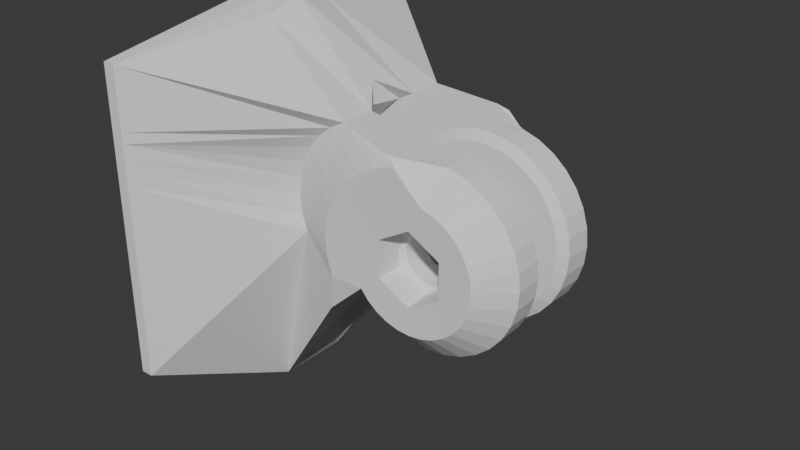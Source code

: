 # Source: CLIP.blend  (saved by Blender 5.0.119; exported with 4.5.12 LTS)
import bpy
from mathutils import Matrix  # noqa: F401  (used for matrix-valued properties, if any)

bpy.ops.wm.read_factory_settings(use_empty=True)
scene = bpy.context.scene
scene.name = 'Scene'

# ---- collections
col_collection = bpy.data.collections.new('Collection'); scene.collection.children.link(col_collection)

# ---- world
world_world = bpy.data.worlds.new('World'); scene.world = world_world
world_world.use_nodes = True; world_world.node_tree.nodes.clear()
_N = world_world.node_tree.nodes; _L = world_world.node_tree.links
n0 = _N.new('ShaderNodeOutputWorld'); n0.name = 'World Output'; n0.location = (200, 100)
n1 = _N.new('ShaderNodeBackground'); n1.name = 'Background'; n1.location = (-200, 100)
n1.inputs[0].default_value = (0.05088, 0.05088, 0.05088, 1.0)
_L.new(n1.outputs[0], n0.inputs[0])
n0.is_active_output = True
world_world.color = (0.05088, 0.05088, 0.05088)
world_world.sun_shadow_jitter_overblur = 0.0

# ---- meshes
me_circle = bpy.data.meshes.new('Circle')
me_circle.from_pydata([(0.002673, 0.465, 0.7146), (-0.3788, 0.2448, 0.7146), (-0.3788, -0.1957, 0.7146), (0.002673, -0.4159, 0.7146), (0.3841, -0.1957, 0.7146), (0.3841, 0.2448, 0.7146), (0.002673, 0.465, -0.7146), (-0.3788, 0.2448, -0.7146), (-0.3788, -0.1957, -0.7146), (0.002673, -0.4159, -0.7146), (0.3841, -0.1957, -0.7146), (0.3841, 0.2448, -0.7146), (-0.2038, 1.171, -1.058), (-0.4234, 1.105, -1.063), (-0.6259, 0.9966, -1.069), (-0.8033, 0.8509, -1.073), (-0.9592, 0.6734, -1.074), (-1.067, 0.4709, -1.074), (-1.134, 0.2512, -1.074), (-1.157, 0.02266, -1.074), (-1.134, -0.2059, -1.074), (-1.067, -0.4256, -1.074), (0.006139, 1.194, -0.3362), (-0.2223, 1.171, -0.3421), (-0.442, 1.105, -0.3478), (-0.6444, 0.9966, -0.353), (-0.8218, 0.8509, -0.3576), (-0.9592, 0.6734, -0.3587), (-1.067, 0.4709, -0.3587), (-1.134, 0.2512, -0.3587), (-1.157, 0.02266, -0.3587), (-1.134, -0.2059, -0.3587), (-1.067, -0.4256, -0.3587), (-0.9592, -0.6281, -0.3587), (-0.8218, -0.8056, -0.3576), (-0.6444, -0.9513, -0.353), (-0.442, -1.06, -0.3478), (-0.2223, -1.126, -0.3421), (0.006139, -1.149, -0.3362), (0.2346, -1.126, -0.3303), (0.4542, -1.06, -0.3246), (0.6567, -0.9513, -0.3193), (0.8341, -0.8056, -0.3147), (0.9797, -0.6281, -0.3109), (1.088, -0.4256, -0.3081), (1.155, -0.2059, -0.3064), (1.177, 0.02266, -0.3058), (1.155, 0.2512, -0.3064), (1.088, 0.4709, -0.3081), (0.9797, 0.6734, -0.3109), (0.8341, 0.8509, -0.3147), (0.6567, 0.9966, -0.3193), (0.4542, 1.105, -0.3246), (0.2346, 1.171, -0.3303), (0.006608, 0.3612, -0.3144), (-0.05942, 0.3547, -0.3161), (-0.1229, 0.3354, -0.3177), (-0.1814, 0.3042, -0.3192), (-0.2327, 0.2621, -0.3206), (-0.2748, 0.2107, -0.3216), (-0.3061, 0.1522, -0.3225), (-0.3253, 0.08871, -0.323), (-0.3318, 0.02266, -0.3231), (-0.3253, -0.04339, -0.323), (-0.3061, -0.1069, -0.3225), (-0.2748, -0.1654, -0.3216), (-0.2327, -0.2167, -0.3206), (-0.1814, -0.2588, -0.3192), (-0.1229, -0.2901, -0.3177), (-0.05942, -0.3094, -0.3161), (0.006608, -0.3159, -0.3144), (0.07263, -0.3094, -0.3126), (0.1361, -0.2901, -0.311), (0.1946, -0.2588, -0.3095), (0.2459, -0.2167, -0.3081), (0.288, -0.1654, -0.3071), (0.3193, -0.1069, -0.3062), (0.3385, -0.04339, -0.3057), (0.345, 0.02266, -0.3056), (0.3385, 0.08871, -0.3057), (0.3193, 0.1522, -0.3062), (0.288, 0.2107, -0.3071), (0.2459, 0.2621, -0.3081), (0.1946, 0.3042, -0.3095), (0.1361, 0.3354, -0.311), (0.07263, 0.3547, -0.3126), (-1.914, 1.455, -0.4777), (-1.711, 1.484, -0.4777), (-2.091, 1.407, -0.4777), (-2.237, 1.249, -0.4777), (-2.345, 1.0, -0.4777), (-2.412, 0.7805, -0.4777), (-2.434, 0.5519, -0.4777), (-2.412, 0.3234, -0.4777), (-2.345, -0.1344, -0.5291), (-2.505, 1.526, -0.4777), (-2.505, 2.222, -0.4777), (-2.505, 1.38, -0.4777), (-2.505, 1.203, -0.4777), (-2.505, 1.0, -0.4777), (-2.505, 0.7805, -0.4777), (-2.505, 0.5519, -0.4777), (-2.505, 0.3234, -0.4777), (-2.505, -2.674, -0.4777), (-1.275, 1.261, -0.3587), (-1.072, 1.369, -0.3587), (-1.706, -0.1609, -0.8119), (-1.452, 1.116, -0.8119), (-1.598, 0.9381, -0.8119), (-1.706, -0.399, -0.41), (-1.773, 0.05879, -0.3587), (-1.706, 0.7355, -0.8119), (-1.452, 1.116, -0.3587), (-1.773, 0.5158, -0.8119), (-1.598, 0.9381, -0.3587), (-1.796, 0.2873, -0.8119), (-1.706, 0.7355, -0.3587), (-1.773, 0.05879, -0.8119), (-1.773, 0.5158, -0.3587), (-1.796, 0.2873, -0.3587), (-1.275, 1.261, -0.8119), (-1.072, 1.369, -0.8119), (-1.366, 1.574, 0.0), (-2.505, 2.367, 0.0), (-1.875, 0.05879, 0.0), (-2.505, 0.3234, 0.0), (-2.505, 1.526, 0.0), (-2.505, 1.38, 0.0), (-2.505, 1.203, 0.0), (-2.505, 1.0, 0.0), (-2.505, 0.7805, 0.0), (-2.505, 0.5519, 0.0), (-2.505, -2.674, 0.0), (-1.377, 1.261, 0.0), (-1.808, -0.1609, 0.0), (-1.554, 1.116, 0.0), (-1.7, 0.9381, 0.0), (-1.808, 0.7355, 0.0), (-1.875, 0.5158, 0.0), (-1.898, 0.2873, 0.0), (-0.2006, 1.053, -0.2697), (0.004277, 1.073, -0.2644), (-0.3975, 0.993, -0.2748), (-0.5791, 0.896, -0.2795), (-0.7382, 0.7654, -0.2836), (-0.8688, 0.6062, -0.287), (-0.9557, 0.4246, -0.2868), (-1.015, 0.2276, -0.2868), (-1.036, 0.02266, -0.2868), (-1.015, -0.1823, -0.2868), (-0.9557, -0.3793, -0.2868), (-0.8688, -0.5609, -0.287), (-0.7382, -0.72, -0.2836), (-0.5791, -0.8507, -0.2795), (-0.3975, -0.9477, -0.2748), (-0.2006, -1.007, -0.2697), (0.004277, -1.028, -0.2644), (0.2091, -1.007, -0.2591), (0.4061, -0.9477, -0.2539), (0.5876, -0.8507, -0.2492), (0.7467, -0.72, -0.2451), (0.8773, -0.5609, -0.2417), (0.9743, -0.3793, -0.2392), (1.034, -0.1823, -0.2377), (1.054, 0.02266, -0.2371), (1.034, 0.2276, -0.2377), (0.9743, 0.4246, -0.2392), (0.8773, 0.6062, -0.2417), (0.7467, 0.7654, -0.2451), (0.5876, 0.896, -0.2492), (0.4061, 0.993, -0.2539), (0.2091, 1.053, -0.2591), (-0.07339, 0.4137, -0.2699), (0.004369, 0.4214, -0.2679), (-0.1482, 0.391, -0.2718), (-0.2171, 0.3542, -0.2736), (-0.2775, 0.3046, -0.2752), (-0.3271, 0.2442, -0.2765), (-0.3639, 0.1752, -0.2774), (-0.3866, 0.1004, -0.278), (-0.3942, 0.02266, -0.2782), (-0.3866, -0.05513, -0.278), (-0.3639, -0.1299, -0.2774), (-0.3271, -0.1989, -0.2765), (-0.2775, -0.2593, -0.2752), (-0.2171, -0.3089, -0.2736), (-0.1482, -0.3457, -0.2718), (-0.07339, -0.3684, -0.2699), (0.004369, -0.3761, -0.2679), (0.08213, -0.3684, -0.2659), (0.1569, -0.3457, -0.2639), (0.2258, -0.3089, -0.2622), (0.2862, -0.2593, -0.2606), (0.3358, -0.1989, -0.2593), (0.3726, -0.1299, -0.2583), (0.3953, -0.05513, -0.2578), (0.403, 0.02266, -0.2576), (0.3953, 0.1004, -0.2578), (0.3726, 0.1752, -0.2583), (0.3358, 0.2442, -0.2593), (0.2862, 0.3046, -0.2606), (0.2258, 0.3542, -0.2622), (0.1569, 0.391, -0.2639), (0.08213, 0.4137, -0.2659), (-2.957, 2.013, -2.335), (-2.957, 1.352, -2.335), (-2.957, 1.238, -2.335), (-2.957, 1.099, -2.335), (-2.957, 0.9395, -2.335), (-2.957, 0.7669, -2.335), (-2.957, 0.5875, -2.335), (-2.957, 0.408, -2.335), (-2.957, -1.946, -2.335), (-3.114, 2.013, -2.335), (-3.114, 1.352, -2.335), (-3.114, 1.238, -2.335), (-3.114, 1.099, -2.335), (-3.114, 0.9395, -2.335), (-3.114, 0.7669, -2.335), (-3.114, 0.5875, -2.335), (-3.114, 0.408, -2.335), (-3.114, -1.946, -2.335), (0.01526, 1.194, -0.6883), (0.02441, 0.8289, -1.041), (-0.2036, 1.171, -1.058), (-0.3265, 1.25, -0.9765), (-0.6457, -0.4252, -1.058), (-0.9592, -0.7481, -0.7109), (-1.173, -0.9106, -0.992), (-1.067, -0.4258, -1.074), (-0.5455, -0.5474, -1.056), (-0.8127, -0.8056, -0.7097), (-0.4233, -0.6477, -1.053), (-0.6353, -0.9513, -0.7051), (-0.284, -0.7222, -1.049), (-0.4328, -1.06, -0.6999), (-0.1328, -0.7681, -1.045), (-0.2132, -1.126, -0.6942), (0.02441, -0.7835, -1.041), (0.01526, -1.149, -0.6883), (0.1816, -0.7681, -1.037), (0.2437, -1.126, -0.6823), (0.3328, -0.7222, -1.033), (0.4634, -1.06, -0.6766), (0.4722, -0.6477, -1.029), (0.6658, -0.9513, -0.6714), (0.5943, -0.5474, -1.026), (0.8432, -0.8056, -0.6668), (0.6945, -0.4252, -1.024), (0.9889, -0.6281, -0.663), (0.769, -0.2859, -1.022), (1.097, -0.4256, -0.6602), (0.8148, -0.1346, -1.02), (1.164, -0.2059, -0.6585), (0.8303, 0.02266, -1.02), (1.186, 0.02266, -0.6579), (0.8149, 0.1799, -1.02), (1.164, 0.2512, -0.6585), (0.769, 0.3312, -1.022), (1.097, 0.4709, -0.6602), (0.6945, 0.4706, -1.024), (0.9889, 0.6734, -0.663), (0.5943, 0.5927, -1.026), (0.8432, 0.8509, -0.6668), (0.4722, 0.693, -1.029), (0.6658, 0.9966, -0.6714), (0.3328, 0.7675, -1.033), (0.4634, 1.105, -0.6766), (0.1816, 0.8134, -1.037), (0.2437, 1.171, -0.6823), (-0.9691, -0.6411, -0.3594), (-0.2038, 1.171, 1.058), (-0.4234, 1.105, 1.063), (-0.6259, 0.9966, 1.069), (-0.8033, 0.8509, 1.073), (-0.9592, 0.6734, 1.074), (-1.067, 0.4709, 1.074), (-1.134, 0.2512, 1.074), (-1.157, 0.02266, 1.074), (-1.134, -0.2059, 1.074), (-1.067, -0.4256, 1.074), (0.006139, 1.194, 0.3362), (-0.2223, 1.171, 0.3421), (-0.442, 1.105, 0.3478), (-0.6444, 0.9966, 0.353), (-0.8218, 0.8509, 0.3576), (-0.9592, 0.6734, 0.3587), (-1.067, 0.4709, 0.3587), (-1.134, 0.2512, 0.3587), (-1.157, 0.02266, 0.3587), (-1.134, -0.2059, 0.3587), (-1.067, -0.4256, 0.3587), (-0.9592, -0.6281, 0.3587), (-0.8218, -0.8056, 0.3576), (-0.6444, -0.9513, 0.353), (-0.442, -1.06, 0.3478), (-0.2223, -1.126, 0.3421), (0.006139, -1.149, 0.3362), (0.2346, -1.126, 0.3303), (0.4542, -1.06, 0.3246), (0.6567, -0.9513, 0.3193), (0.8341, -0.8056, 0.3147), (0.9797, -0.6281, 0.3109), (1.088, -0.4256, 0.3081), (1.155, -0.2059, 0.3064), (1.177, 0.02266, 0.3058), (1.155, 0.2512, 0.3064), (1.088, 0.4709, 0.3081), (0.9797, 0.6734, 0.3109), (0.8341, 0.8509, 0.3147), (0.6567, 0.9966, 0.3193), (0.4542, 1.105, 0.3246), (0.2346, 1.171, 0.3303), (0.006608, 0.3612, 0.3144), (-0.05942, 0.3547, 0.3161), (-0.1229, 0.3354, 0.3177), (-0.1814, 0.3042, 0.3192), (-0.2327, 0.2621, 0.3206), (-0.2748, 0.2107, 0.3216), (-0.3061, 0.1522, 0.3225), (-0.3253, 0.08871, 0.323), (-0.3318, 0.02266, 0.3231), (-0.3253, -0.04339, 0.323), (-0.3061, -0.1069, 0.3225), (-0.2748, -0.1654, 0.3216), (-0.2327, -0.2167, 0.3206), (-0.1814, -0.2588, 0.3192), (-0.1229, -0.2901, 0.3177), (-0.05942, -0.3094, 0.3161), (0.006608, -0.3159, 0.3144), (0.07263, -0.3094, 0.3126), (0.1361, -0.2901, 0.311), (0.1946, -0.2588, 0.3095), (0.2459, -0.2167, 0.3081), (0.288, -0.1654, 0.3071), (0.3193, -0.1069, 0.3062), (0.3385, -0.04339, 0.3057), (0.345, 0.02266, 0.3056), (0.3385, 0.08871, 0.3057), (0.3193, 0.1522, 0.3062), (0.288, 0.2107, 0.3071), (0.2459, 0.2621, 0.3081), (0.1946, 0.3042, 0.3095), (0.1361, 0.3354, 0.311), (0.07263, 0.3547, 0.3126), (-1.914, 1.455, 0.4777), (-1.711, 1.484, 0.4777), (-2.091, 1.407, 0.4777), (-2.237, 1.249, 0.4777), (-2.345, 1.0, 0.4777), (-2.412, 0.7805, 0.4777), (-2.434, 0.5519, 0.4777), (-2.412, 0.3234, 0.4777), (-2.345, -0.1344, 0.5291), (-2.505, 1.526, 0.4777), (-2.505, 2.222, 0.4777), (-2.505, 1.38, 0.4777), (-2.505, 1.203, 0.4777), (-2.505, 1.0, 0.4777), (-2.505, 0.7805, 0.4777), (-2.505, 0.5519, 0.4777), (-2.505, 0.3234, 0.4777), (-2.505, -2.674, 0.4777), (-1.275, 1.261, 0.3587), (-1.072, 1.369, 0.3587), (-1.706, -0.1609, 0.8119), (-1.452, 1.116, 0.8119), (-1.598, 0.9381, 0.8119), (-1.706, -0.399, 0.41), (-1.773, 0.05879, 0.3587), (-1.706, 0.7355, 0.8119), (-1.452, 1.116, 0.3587), (-1.773, 0.5158, 0.8119), (-1.598, 0.9381, 0.3587), (-1.796, 0.2873, 0.8119), (-1.706, 0.7355, 0.3587), (-1.773, 0.05879, 0.8119), (-1.773, 0.5158, 0.3587), (-1.796, 0.2873, 0.3587), (-1.275, 1.261, 0.8119), (-1.072, 1.369, 0.8119), (-0.2006, 1.053, 0.2697), (0.004277, 1.073, 0.2644), (-0.3975, 0.993, 0.2748), (-0.5791, 0.896, 0.2795), (-0.7382, 0.7654, 0.2836), (-0.8688, 0.6062, 0.287), (-0.9557, 0.4246, 0.2868), (-1.015, 0.2276, 0.2868), (-1.036, 0.02266, 0.2868), (-1.015, -0.1823, 0.2868), (-0.9557, -0.3793, 0.2868), (-0.8688, -0.5609, 0.287), (-0.7382, -0.72, 0.2836), (-0.5791, -0.8507, 0.2795), (-0.3975, -0.9477, 0.2748), (-0.2006, -1.007, 0.2697), (0.004277, -1.028, 0.2644), (0.2091, -1.007, 0.2591), (0.4061, -0.9477, 0.2539), (0.5876, -0.8507, 0.2492), (0.7467, -0.72, 0.2451), (0.8773, -0.5609, 0.2417), (0.9743, -0.3793, 0.2392), (1.034, -0.1823, 0.2377), (1.054, 0.02266, 0.2371), (1.034, 0.2276, 0.2377), (0.9743, 0.4246, 0.2392), (0.8773, 0.6062, 0.2417), (0.7467, 0.7654, 0.2451), (0.5876, 0.896, 0.2492), (0.4061, 0.993, 0.2539), (0.2091, 1.053, 0.2591), (-0.07339, 0.4137, 0.2699), (0.004369, 0.4214, 0.2679), (-0.1482, 0.391, 0.2718), (-0.2171, 0.3542, 0.2736), (-0.2775, 0.3046, 0.2752), (-0.3271, 0.2442, 0.2765), (-0.3639, 0.1752, 0.2774), (-0.3866, 0.1004, 0.278), (-0.3942, 0.02266, 0.2782), (-0.3866, -0.05513, 0.278), (-0.3639, -0.1299, 0.2774), (-0.3271, -0.1989, 0.2765), (-0.2775, -0.2593, 0.2752), (-0.2171, -0.3089, 0.2736), (-0.1482, -0.3457, 0.2718), (-0.07339, -0.3684, 0.2699), (0.004369, -0.3761, 0.2679), (0.08213, -0.3684, 0.2659), (0.1569, -0.3457, 0.2639), (0.2258, -0.3089, 0.2622), (0.2862, -0.2593, 0.2606), (0.3358, -0.1989, 0.2593), (0.3726, -0.1299, 0.2583), (0.3953, -0.05513, 0.2578), (0.403, 0.02266, 0.2576), (0.3953, 0.1004, 0.2578), (0.3726, 0.1752, 0.2583), (0.3358, 0.2442, 0.2593), (0.2862, 0.3046, 0.2606), (0.2258, 0.3542, 0.2622), (0.1569, 0.391, 0.2639), (0.08213, 0.4137, 0.2659), (-2.957, 2.013, 2.335), (-2.957, 1.352, 2.335), (-2.957, 1.238, 2.335), (-2.957, 1.099, 2.335), (-2.957, 0.9395, 2.335), (-2.957, 0.7669, 2.335), (-2.957, 0.5875, 2.335), (-2.957, 0.408, 2.335), (-2.957, -1.946, 2.335), (-3.114, 2.013, 2.335), (-3.114, 1.352, 2.335), (-3.114, 1.238, 2.335), (-3.114, 1.099, 2.335), (-3.114, 0.9395, 2.335), (-3.114, 0.7669, 2.335), (-3.114, 0.5875, 2.335), (-3.114, 0.408, 2.335), (-3.114, -1.946, 2.335), (0.01526, 1.194, 0.6883), (0.02441, 0.8289, 1.041), (-0.2036, 1.171, 1.058), (-0.3265, 1.25, 0.9765), (-0.6457, -0.4252, 1.058), (-0.9592, -0.7481, 0.7109), (-1.173, -0.9106, 0.992), (-1.067, -0.4258, 1.074), (-0.5455, -0.5474, 1.056), (-0.8127, -0.8056, 0.7097), (-0.4233, -0.6477, 1.053), (-0.6353, -0.9513, 0.7051), (-0.284, -0.7222, 1.049), (-0.4328, -1.06, 0.6999), (-0.1328, -0.7681, 1.045), (-0.2132, -1.126, 0.6942), (0.02441, -0.7835, 1.041), (0.01526, -1.149, 0.6883), (0.1816, -0.7681, 1.037), (0.2437, -1.126, 0.6823), (0.3328, -0.7222, 1.033), (0.4634, -1.06, 0.6766), (0.4722, -0.6477, 1.029), (0.6658, -0.9513, 0.6714), (0.5943, -0.5474, 1.026), (0.8432, -0.8056, 0.6668), (0.6945, -0.4252, 1.024), (0.9889, -0.6281, 0.663), (0.769, -0.2859, 1.022), (1.097, -0.4256, 0.6602), (0.8148, -0.1346, 1.02), (1.164, -0.2059, 0.6585), (0.8303, 0.02266, 1.02), (1.186, 0.02266, 0.6579), (0.8149, 0.1799, 1.02), (1.164, 0.2512, 0.6585), (0.769, 0.3312, 1.022), (1.097, 0.4709, 0.6602), (0.6945, 0.4706, 1.024), (0.9889, 0.6734, 0.663), (0.5943, 0.5927, 1.026), (0.8432, 0.8509, 0.6668), (0.4722, 0.693, 1.029), (0.6658, 0.9966, 0.6714), (0.3328, 0.7675, 1.033), (0.4634, 1.105, 0.6766), (0.1816, 0.8134, 1.037), (0.2437, 1.171, 0.6823), (-0.9691, -0.6411, 0.3594), (-0.402, 0.1987, 1.041), (-0.402, 0.1073, 1.04), (-0.4021, 0.2598, 1.042), (-0.402, -0.1534, 1.041), (-0.402, -0.06195, 1.04), (-0.402, 0.02266, 1.04), (-0.4021, -0.2096, 1.043), (0.4091, -0.05395, 1.019), (0.4091, 0.02266, 1.019), (0.4092, -0.1369, 1.02), (0.4093, -0.2087, 1.021), (0.4093, 0.2589, 1.021), (0.3922, 0.2687, 1.021), (0.3148, 0.3135, 1.022), (0.2453, 0.3538, 1.023), (0.1775, 0.3931, 1.025), (0.02414, 0.4822, 1.031), (0.106, 0.4346, 1.027), (0.004414, 0.4936, 1.032), (0.4091, 0.09927, 1.019), (0.4092, 0.1822, 1.02), (0.1759, -0.3438, 1.025), (0.02414, -0.432, 1.031), (0.1051, -0.3849, 1.027), (0.004413, -0.4434, 1.032), (0.2429, -0.305, 1.023), (0.3883, -0.2208, 1.021), (0.3118, -0.2651, 1.022), (-0.06192, 0.4554, 1.032), (-0.1371, 0.4121, 1.034), (-0.2086, 0.371, 1.036), (-0.282, 0.3288, 1.038), (-0.3644, 0.2815, 1.041), (-0.2788, -0.2804, 1.038), (-0.2062, -0.3221, 1.035), (-0.3598, -0.2339, 1.041), (-0.06105, -0.4057, 1.032), (-0.1355, -0.3628, 1.034), (0.01558, 0.3612, 0.6604), (0.2972, -0.1654, 0.6604), (0.01558, -0.3159, 0.6604), (0.255, -0.2167, 0.6604), (0.2037, -0.2588, 0.6604), (0.08165, -0.3094, 0.6604), (0.1452, -0.2901, 0.6604), (-0.2973, -0.1069, 0.6604), (-0.114, -0.2901, 0.6604), (-0.05049, -0.3094, 0.6604), (-0.2239, -0.2167, 0.6604), (-0.1726, -0.2588, 0.6604), (-0.266, -0.1654, 0.6604), (-0.2973, 0.1522, 0.6604), (-0.3166, -0.04339, 0.6604), (-0.3166, 0.08871, 0.6604), (-0.3231, 0.02266, 0.6604), (-0.114, 0.3354, 0.6604), (-0.05049, 0.3547, 0.6604), (-0.2239, 0.2621, 0.6604), (-0.1726, 0.3042, 0.6604), (-0.266, 0.2107, 0.6604), (0.08165, 0.3547, 0.6604), (0.3285, 0.1522, 0.6604), (0.3542, 0.02266, 0.6604), (0.3477, 0.08871, 0.6604), (0.3285, -0.1069, 0.6604), (0.3477, -0.04339, 0.6604), (0.2972, 0.2107, 0.6604), (0.2037, 0.3042, 0.6604), (0.255, 0.2621, 0.6604), (0.1452, 0.3354, 0.6604), (-0.2062, -0.3221, -1.035), (-0.2788, -0.2804, -1.038), (-0.4021, -0.2096, -1.043), (-0.3598, -0.2339, -1.041), (0.4093, -0.2087, -1.021), (0.3883, -0.2208, -1.021), (0.3118, -0.2651, -1.022), (0.2429, -0.305, -1.023), (0.1759, -0.3438, -1.025), (0.1051, -0.3849, -1.027), (0.02414, -0.432, -1.031), (0.004413, -0.4434, -1.032), (-0.1355, -0.3628, -1.034), (-0.06105, -0.4057, -1.032), (-0.06192, 0.4554, -1.032), (-0.1371, 0.4121, -1.034), (0.004414, 0.4936, -1.032), (0.4093, 0.2589, -1.021), (0.3922, 0.2687, -1.021), (0.2453, 0.3538, -1.023), (0.3148, 0.3135, -1.022), (0.106, 0.4346, -1.027), (0.1775, 0.3931, -1.025), (0.02414, 0.4822, -1.031), (0.08165, 0.3547, -0.6604), (0.01558, 0.3612, -0.6604), (0.2972, 0.2107, -0.6604), (0.2037, 0.3042, -0.6604), (0.1452, 0.3354, -0.6604), (0.255, 0.2621, -0.6604), (-0.2973, -0.1069, -0.6604), (-0.05049, 0.3547, -0.6604), (-0.114, 0.3354, -0.6604), (-0.1726, 0.3042, -0.6604), (-0.2239, 0.2621, -0.6604), (-0.266, 0.2107, -0.6604), (-0.2973, 0.1522, -0.6604), (-0.3166, 0.08871, -0.6604), (-0.3166, -0.04339, -0.6604), (-0.3231, 0.02266, -0.6604), (-0.2086, 0.371, -1.036), (-0.282, 0.3288, -1.038), (-0.4021, 0.2598, -1.042), (-0.3644, 0.2815, -1.041), (0.3542, 0.02266, -0.6604), (0.3477, 0.08871, -0.6604), (0.3477, -0.04339, -0.6604), (0.3285, -0.1069, -0.6604), (0.3285, 0.1522, -0.6604), (0.2972, -0.1654, -0.6604), (-0.266, -0.1654, -0.6604), (0.255, -0.2167, -0.6604), (0.2037, -0.2588, -0.6604), (0.1452, -0.2901, -0.6604), (0.08165, -0.3094, -0.6604), (0.01558, -0.3159, -0.6604), (-0.114, -0.2901, -0.6604), (-0.1726, -0.2588, -0.6604), (-0.05049, -0.3094, -0.6604), (-0.2239, -0.2167, -0.6604), (0.4091, 0.09927, -1.019), (0.4092, 0.1822, -1.02), (-0.402, 0.1987, -1.041), (-0.402, 0.1073, -1.04), (-0.402, -0.1534, -1.041), (-0.402, -0.06195, -1.04), (-0.402, 0.02266, -1.04), (0.4091, 0.02266, -1.019), (0.4091, -0.05395, -1.019), (0.4092, -0.1369, -1.02), (-2.727, 2.329, 0.146), (-2.727, -2.662, 0.146), (-2.712, 2.328, 0.1315), (-2.712, -2.673, 0.1315), (-2.76, 2.332, 0.1701), (-2.76, -2.64, 0.1701), (-2.742, 2.33, 0.1589), (-2.742, -2.651, 0.1589), (-3.027, 2.352, 0.09835), (-3.114, 0.9976, 0.09835), (-3.114, 0.7799, 0.09835), (-3.114, 0.5534, 0.09835), (-3.114, 0.327, 0.09835), (-3.114, -2.643, 0.09835), (-3.027, -2.643, 0.09835), (-3.114, 1.519, 0.09835), (-3.114, 2.352, 0.09835), (-3.114, 1.374, 0.09835), (-3.114, 1.198, 0.09835), (-3.114, 0.7799, -0.09761), (-3.114, 0.5534, -0.09761), (-3.114, 0.327, -0.09761), (-3.114, -2.644, -0.09761), (-3.114, 1.519, -0.09761), (-3.114, 2.352, -0.09761), (-3.027, 2.352, -0.09761), (-3.114, 1.374, -0.09761), (-3.114, 1.198, -0.09761), (-3.114, 0.9977, -0.09761), (-3.027, -2.644, -0.09761), (-2.699, 2.332, 0.1155), (-2.699, -2.674, 0.1155), (-2.663, 2.361, -0.02012), (-2.663, -2.674, -0.02012), (-2.666, 2.355, -0.04038), (-2.666, -2.674, -0.04038), (-2.679, 2.343, -0.07934), (-2.679, -2.674, -0.07934), (-2.671, 2.349, -0.06019), (-2.671, -2.674, -0.06019), (-2.663, 2.361, 0.02085), (-2.663, -2.674, 0.02085), (-2.662, 2.367, 0.0003657), (-2.662, -2.674, 0.0003659), (-2.666, 2.355, 0.04111), (-2.666, -2.674, 0.04111), (-2.662, 2.367, 0.0), (-2.662, 1.526, 0.0), (-2.662, 1.38, 0.0), (-2.662, 1.203, 0.0), (-2.662, 1.0, 0.0), (-2.662, 0.7805, 0.0), (-2.662, 0.5519, 0.0), (-2.662, 0.3234, 0.0), (-2.662, -2.674, 0.0), (-2.688, 2.337, -0.09761), (-2.688, -2.674, -0.09761), (-2.699, 2.332, -0.1148), (-2.699, -2.674, -0.1148), (-2.688, 2.337, 0.09835), (-2.688, -2.674, 0.09835), (-2.679, 2.343, 0.08007), (-2.679, -2.674, 0.08007), (-2.671, 2.349, 0.06092), (-2.671, -2.674, 0.06092), (-3.003, 2.347, 0.1315), (-3.003, -2.633, 0.1315), (-3.016, 2.35, 0.1155), (-3.016, -2.638, 0.1155), (-2.973, 2.343, 0.1589), (-2.973, -2.625, 0.1589), (-2.778, 2.335, 0.1794), (-2.778, -2.629, 0.1794), (-2.937, 2.34, 0.1794), (-2.937, -2.618, 0.1794), (-2.837, 2.337, 0.1953), (-2.837, -2.613, 0.1953), (-2.956, 2.341, 0.1701), (-2.956, -2.621, 0.1701), (-2.878, 2.337, 0.1953), (-2.878, -2.613, 0.1953), (-2.918, 2.339, 0.1867), (-2.918, -2.616, 0.1867), (-2.858, 2.337, 0.1963), (-2.858, -2.613, 0.1963), (-2.898, 2.338, 0.192), (-2.898, -2.614, 0.192), (-2.801, 2.339, 0.1878), (-2.797, 2.338, 0.1867), (-2.801, -2.616, 0.1878), (-2.797, -2.618, 0.1867), (-2.989, 2.345, 0.146), (-2.989, -2.629, 0.146), (-2.817, 2.338, 0.192), (-2.817, -2.614, 0.192), (-3.03, 2.304, -0.4179), (-3.03, -2.544, -0.4179), (-3.016, -2.638, -0.1143), (-3.016, 2.35, -0.1143), (-3.104, 2.3, -0.4438), (-3.104, -2.536, -0.4438), (-3.114, 1.473, -0.7126), (-3.114, 1.337, -0.7126), (-3.114, 1.171, -0.7126), (-3.114, 0.9817, -0.7126), (-3.114, 0.7763, -0.7126), (-3.114, 0.5628, -0.7126), (-3.114, 0.3492, -0.7126), (-3.114, -2.452, -0.7126), (-2.876, 2.265, -0.6712), (-2.832, -2.483, -0.6135), (-2.876, -2.465, -0.6712), (-2.832, 2.274, -0.6135), (-2.722, 2.273, -0.4698), (-2.722, -2.574, -0.4698), (-2.706, 2.33, -0.1238), (-2.706, -2.674, -0.1238), (-3.114, 2.259, -0.7126), (-3.114, 2.3, -0.4437), (-3.114, 1.493, -0.4437), (-3.114, 1.353, -0.4437), (-3.114, 1.183, -0.4437), (-3.114, 0.9887, -0.4437), (-3.114, 0.7779, -0.4437), (-3.114, 0.5587, -0.4437), (-3.114, 0.3395, -0.4437), (-3.114, -2.536, -0.4437)], [], [(5, 523, 524, 525, 526, 527, 529, 528, 530, 0), (3, 536, 534, 535, 533, 537, 539, 538, 522, 4), (1, 514, 512, 513, 517, 516, 515, 518, 2), (4, 522, 521, 519, 520, 531, 532, 523, 5), (2, 518, 547, 545, 546, 549, 548, 536, 3), (0, 530, 540, 541, 542, 543, 544, 514, 1), (1, 2, 566, 565, 563, 571, 569, 570, 567, 568, 550, 572, 581, 579, 580, 578, 573, 575, 574, 4, 5, 0), (11, 6, 598, 605, 603, 604, 601, 602, 600, 599), (9, 10, 586, 587, 588, 589, 590, 591, 592, 593), (7, 8, 584, 646, 647, 648, 645, 644, 624), (10, 11, 599, 643, 642, 649, 650, 651, 586), (8, 9, 593, 595, 594, 582, 583, 585, 584), (6, 7, 624, 625, 623, 622, 597, 596, 598), (7, 6, 11, 10, 626, 627, 630, 608, 611, 609, 610, 606, 607, 613, 614, 615, 616, 617, 618, 619, 621, 8), (97, 98, 207, 206), (111, 113, 91, 90), (112, 104, 133, 135), (108, 111, 90, 89), (128, 127, 700, 701), (106, 21, 103), (107, 108, 89, 88), (118, 116, 137, 138), (77, 76, 194, 195), (13, 12, 596, 597), (35, 36, 154, 153), (14, 13, 597, 622), (76, 75, 193, 194), (15, 14, 622, 623), (34, 35, 153, 152), (16, 15, 623, 625), (75, 74, 192, 193), (17, 16, 625, 624, 644), (33, 34, 152, 151), (74, 73, 191, 192), (18, 17, 644, 645), (32, 33, 151, 150), (73, 72, 190, 191), (19, 18, 645, 648), (31, 32, 150, 149), (72, 71, 189, 190), (20, 19, 648, 647), (30, 31, 149, 148), (71, 70, 188, 189), (21, 20, 647, 646), (29, 30, 148, 147), (70, 69, 187, 188), (28, 29, 147, 146), (69, 68, 186, 187), (27, 28, 146, 145), (53, 22, 141, 171), (68, 67, 185, 186), (26, 27, 145, 144), (52, 53, 171, 170), (67, 66, 184, 185), (25, 26, 144, 143), (51, 52, 170, 169), (66, 65, 183, 184), (24, 25, 143, 142), (50, 51, 169, 168), (65, 64, 182, 183), (23, 24, 142, 140), (49, 50, 168, 167), (64, 63, 181, 182), (92, 101, 100, 91), (93, 102, 101, 92), (94, 103, 102, 93), (86, 95, 96, 87), (88, 97, 95, 86), (89, 98, 97, 88), (90, 99, 98, 89), (91, 100, 99, 90), (113, 115, 92, 91), (123, 96, 204, 764, 765, 767, 709, 707, 688, 690, 686, 684, 698), (115, 117, 93, 92), (104, 105, 122, 133), (117, 106, 94, 93), (95, 97, 206, 205), (121, 120, 86, 87), (105, 121, 87, 96), (127, 126, 699, 700), (120, 107, 88, 86), (14, 15, 107, 120), (31, 30, 119, 110), (13, 14, 120, 121), (30, 29, 118, 119), (20, 21, 106, 117), (29, 28, 116, 118), (19, 20, 117, 115), (28, 27, 114, 116), (18, 19, 115, 113), (32, 31, 110, 109), (15, 16, 108, 107), (32, 103, 270, 33), (25, 24, 105, 104), (16, 17, 111, 108), (26, 25, 104, 112), (17, 18, 113, 111), (27, 26, 112, 114), (136, 135, 127, 128), (135, 133, 126, 127), (133, 122, 123, 126), (134, 124, 125, 132), (137, 136, 128, 129), (138, 137, 129, 130), (139, 138, 130, 131), (124, 139, 131, 125), (116, 114, 136, 137), (110, 119, 139, 124), (105, 96, 123, 122), (96, 95, 205, 204), (103, 109, 134, 132), (114, 112, 135, 136), (102, 103, 212, 211), (109, 110, 124, 134), (126, 123, 698, 699), (119, 118, 138, 139), (161, 162, 194, 193), (162, 163, 195, 194), (163, 164, 196, 195), (164, 165, 197, 196), (165, 166, 198, 197), (166, 167, 199, 198), (141, 140, 172, 173), (167, 168, 200, 199), (140, 142, 174, 172), (168, 169, 201, 200), (142, 143, 175, 174), (169, 170, 202, 201), (143, 144, 176, 175), (170, 171, 203, 202), (144, 145, 177, 176), (171, 141, 173, 203), (145, 146, 178, 177), (146, 147, 179, 178), (147, 148, 180, 179), (148, 149, 181, 180), (149, 150, 182, 181), (150, 151, 183, 182), (151, 152, 184, 183), (152, 153, 185, 184), (153, 154, 186, 185), (154, 155, 187, 186), (155, 156, 188, 187), (156, 157, 189, 188), (157, 158, 190, 189), (158, 159, 191, 190), (159, 160, 192, 191), (160, 161, 193, 192), (36, 37, 155, 154), (78, 77, 195, 196), (37, 38, 156, 155), (79, 78, 196, 197), (38, 39, 157, 156), (80, 79, 197, 198), (39, 40, 158, 157), (81, 80, 198, 199), (55, 54, 173, 172), (40, 41, 159, 158), (82, 81, 199, 200), (56, 55, 172, 174), (41, 42, 160, 159), (83, 82, 200, 201), (57, 56, 174, 175), (42, 43, 161, 160), (84, 83, 201, 202), (58, 57, 175, 176), (43, 44, 162, 161), (85, 84, 202, 203), (59, 58, 176, 177), (44, 45, 163, 162), (54, 85, 203, 173), (60, 59, 177, 178), (45, 46, 164, 163), (61, 60, 178, 179), (46, 47, 165, 164), (62, 61, 179, 180), (47, 48, 166, 165), (63, 62, 180, 181), (48, 49, 167, 166), (22, 23, 140, 141), (209, 210, 219, 218), (208, 209, 218, 217), (207, 208, 217, 216), (206, 207, 216, 215), (129, 128, 701, 702), (98, 99, 208, 207), (103, 132, 706, 685, 687, 691, 689, 708, 710, 768, 766, 762, 212), (130, 129, 702, 703), (99, 100, 209, 208), (131, 130, 703, 704), (100, 101, 210, 209), (125, 131, 704, 705), (101, 102, 211, 210), (132, 125, 705, 706), (94, 106, 103), (215, 216, 755, 754), (214, 215, 754, 753), (213, 214, 753, 769), (220, 221, 760, 759), (219, 220, 759, 758), (216, 217, 756, 755), (217, 218, 757, 756), (218, 219, 758, 757), (210, 211, 220, 219), (211, 212, 221, 220), (204, 205, 214, 213), (205, 206, 215, 214), (212, 762, 763, 760, 221), (32, 103, 109), (23, 105, 24), (22, 105, 23), (13, 121, 12), (231, 227, 226, 230), (233, 231, 230, 232), (235, 233, 232, 234), (237, 235, 234, 236), (239, 237, 236, 238), (241, 239, 238, 240), (243, 241, 240, 242), (245, 243, 242, 244), (247, 245, 244, 246), (249, 247, 246, 248), (251, 249, 248, 250), (253, 251, 250, 252), (255, 253, 252, 254), (257, 255, 254, 256), (259, 257, 256, 258), (261, 259, 258, 260), (263, 261, 260, 262), (265, 263, 262, 264), (267, 265, 264, 266), (269, 267, 266, 268), (223, 224, 268), (225, 224, 12, 121), (223, 268, 603, 605), (222, 22, 53, 269), (12, 224, 223, 605, 598, 596), (22, 222, 225, 121, 105), (226, 229, 21, 646, 584, 585), (231, 34, 33, 227), (228, 227, 270, 103), (230, 226, 585, 583), (21, 229, 228, 103), (233, 35, 34, 231), (232, 230, 583, 582), (235, 36, 35, 233), (234, 232, 582, 594), (237, 37, 36, 235), (236, 234, 594, 595), (239, 38, 37, 237), (238, 236, 595, 593, 592), (241, 39, 38, 239), (240, 238, 592, 591), (243, 40, 39, 241), (242, 240, 591, 590), (245, 41, 40, 243), (244, 242, 590, 589), (247, 42, 41, 245), (246, 244, 589, 588), (249, 43, 42, 247), (248, 246, 588, 587), (251, 44, 43, 249), (250, 248, 587, 586, 651), (253, 45, 44, 251), (252, 250, 651, 650), (255, 46, 45, 253), (254, 252, 650, 649), (257, 47, 46, 255), (256, 254, 649, 642), (259, 48, 47, 257), (258, 256, 642, 643), (261, 49, 48, 259), (260, 258, 643, 599, 600), (263, 50, 49, 261), (262, 260, 600, 602), (265, 51, 50, 263), (264, 262, 602, 601), (267, 52, 51, 265), (266, 264, 601, 604), (269, 53, 52, 267), (268, 266, 604, 603), (270, 227, 33), (229, 226, 228), (227, 228, 226), (268, 269, 225, 224), (269, 225, 222), (206, 107, 120, 205), (120, 205, 204, 121), (121, 204, 96), (105, 121, 96), (115, 209, 208, 113), (117, 210, 209, 115), (106, 211, 210, 117), (106, 103, 212, 211), (207, 108, 107, 206), (111, 113, 208, 207, 108), (356, 447, 448, 357), (370, 349, 350, 372), (371, 135, 133, 363), (367, 348, 349, 370), (365, 362, 280), (366, 347, 348, 367), (377, 138, 137, 375), (336, 436, 435, 335), (272, 541, 540, 271), (294, 394, 395, 295), (273, 542, 541, 272), (335, 435, 434, 334), (274, 543, 542, 273), (293, 393, 394, 294), (275, 544, 543, 274), (334, 434, 433, 333), (276, 512, 514, 544, 275), (292, 392, 393, 293), (333, 433, 432, 332), (277, 513, 512, 276), (291, 391, 392, 292), (332, 432, 431, 331), (278, 517, 513, 277), (290, 390, 391, 291), (331, 431, 430, 330), (279, 516, 517, 278), (289, 389, 390, 290), (330, 430, 429, 329), (280, 515, 516, 279), (288, 388, 389, 289), (329, 429, 428, 328), (287, 387, 388, 288), (328, 428, 427, 327), (286, 386, 387, 287), (312, 412, 382, 281), (327, 427, 426, 326), (285, 385, 386, 286), (311, 411, 412, 312), (326, 426, 425, 325), (284, 384, 385, 285), (310, 410, 411, 311), (325, 425, 424, 324), (283, 383, 384, 284), (309, 409, 410, 310), (324, 424, 423, 323), (282, 381, 383, 283), (308, 408, 409, 309), (323, 423, 422, 322), (351, 350, 359, 360), (352, 351, 360, 361), (353, 352, 361, 362), (345, 346, 355, 354), (347, 345, 354, 356), (348, 347, 356, 357), (349, 348, 357, 358), (350, 349, 358, 359), (372, 350, 351, 374), (123, 698, 694, 692, 696, 715, 713, 711, 682, 654, 652, 658, 656, 723, 740, 739, 445, 355), (374, 351, 352, 376), (363, 133, 122, 364), (376, 352, 353, 365), (354, 446, 447, 356), (380, 346, 345, 379), (364, 355, 346, 380), (379, 345, 347, 366), (273, 379, 366, 274), (290, 369, 378, 289), (272, 380, 379, 273), (289, 378, 377, 288), (279, 376, 365, 280), (288, 377, 375, 287), (278, 374, 376, 279), (287, 375, 373, 286), (277, 372, 374, 278), (291, 368, 369, 290), (274, 366, 367, 275), (291, 292, 511, 362), (284, 363, 364, 283), (275, 367, 370, 276), (285, 371, 363, 284), (276, 370, 372, 277), (286, 373, 371, 285), (375, 137, 136, 373), (369, 124, 139, 378), (364, 122, 123, 355), (355, 445, 446, 354), (362, 132, 134, 368), (373, 136, 135, 371), (361, 452, 453, 362), (368, 134, 124, 369), (378, 139, 138, 377), (402, 434, 435, 403), (403, 435, 436, 404), (404, 436, 437, 405), (405, 437, 438, 406), (406, 438, 439, 407), (407, 439, 440, 408), (382, 414, 413, 381), (408, 440, 441, 409), (381, 413, 415, 383), (409, 441, 442, 410), (383, 415, 416, 384), (410, 442, 443, 411), (384, 416, 417, 385), (411, 443, 444, 412), (385, 417, 418, 386), (412, 444, 414, 382), (386, 418, 419, 387), (387, 419, 420, 388), (388, 420, 421, 389), (389, 421, 422, 390), (390, 422, 423, 391), (391, 423, 424, 392), (392, 424, 425, 393), (393, 425, 426, 394), (394, 426, 427, 395), (395, 427, 428, 396), (396, 428, 429, 397), (397, 429, 430, 398), (398, 430, 431, 399), (399, 431, 432, 400), (400, 432, 433, 401), (401, 433, 434, 402), (295, 395, 396, 296), (337, 437, 436, 336), (296, 396, 397, 297), (338, 438, 437, 337), (297, 397, 398, 298), (339, 439, 438, 338), (298, 398, 399, 299), (340, 440, 439, 339), (314, 413, 414, 313), (299, 399, 400, 300), (341, 441, 440, 340), (315, 415, 413, 314), (300, 400, 401, 301), (342, 442, 441, 341), (316, 416, 415, 315), (301, 401, 402, 302), (343, 443, 442, 342), (317, 417, 416, 316), (302, 402, 403, 303), (344, 444, 443, 343), (318, 418, 417, 317), (303, 403, 404, 304), (313, 414, 444, 344), (319, 419, 418, 318), (304, 404, 405, 305), (320, 420, 419, 319), (305, 405, 406, 306), (321, 421, 420, 320), (306, 406, 407, 307), (322, 422, 421, 321), (307, 407, 408, 308), (281, 382, 381, 282), (450, 459, 460, 451), (449, 458, 459, 450), (448, 457, 458, 449), (447, 456, 457, 448), (357, 448, 449, 358), (362, 453, 741, 742, 724, 657, 659, 653, 655, 683, 712, 714, 716, 697, 693, 695, 706, 132), (358, 449, 450, 359), (359, 450, 451, 360), (360, 451, 452, 361), (353, 362, 365), (456, 669, 670, 457), (455, 667, 669, 456), (454, 668, 667, 455), (461, 664, 665, 462), (460, 663, 664, 461), (457, 670, 661, 458), (458, 661, 662, 459), (459, 662, 663, 460), (451, 460, 461, 452), (452, 461, 462, 453), (445, 454, 455, 446), (446, 455, 456, 447), (453, 462, 665, 666, 720, 718, 744, 722, 730, 726, 734, 738, 732, 736, 728, 746, 741), (291, 368, 362), (282, 283, 364), (281, 282, 364), (272, 271, 380), (472, 471, 467, 468), (474, 473, 471, 472), (476, 475, 473, 474), (478, 477, 475, 476), (480, 479, 477, 478), (482, 481, 479, 480), (484, 483, 481, 482), (486, 485, 483, 484), (488, 487, 485, 486), (490, 489, 487, 488), (492, 491, 489, 490), (494, 493, 491, 492), (496, 495, 493, 494), (498, 497, 495, 496), (500, 499, 497, 498), (502, 501, 499, 500), (504, 503, 501, 502), (506, 505, 503, 504), (508, 507, 505, 506), (510, 509, 507, 508), (464, 509, 465), (466, 380, 271, 465), (464, 528, 529, 509), (463, 510, 312, 281), (271, 540, 530, 528, 464, 465), (281, 364, 380, 466, 463), (467, 547, 518, 515, 280, 470), (472, 468, 292, 293), (469, 362, 511, 468), (471, 545, 547, 467), (280, 362, 469, 470), (474, 472, 293, 294), (473, 546, 545, 471), (476, 474, 294, 295), (475, 549, 546, 473), (478, 476, 295, 296), (477, 548, 549, 475), (480, 478, 296, 297), (479, 534, 536, 548, 477), (482, 480, 297, 298), (481, 535, 534, 479), (484, 482, 298, 299), (483, 533, 535, 481), (486, 484, 299, 300), (485, 537, 533, 483), (488, 486, 300, 301), (487, 539, 537, 485), (490, 488, 301, 302), (489, 538, 539, 487), (492, 490, 302, 303), (491, 521, 522, 538, 489), (494, 492, 303, 304), (493, 519, 521, 491), (496, 494, 304, 305), (495, 520, 519, 493), (498, 496, 305, 306), (497, 531, 520, 495), (500, 498, 306, 307), (499, 532, 531, 497), (502, 500, 307, 308), (501, 524, 523, 532, 499), (504, 502, 308, 309), (503, 525, 524, 501), (506, 504, 309, 310), (505, 526, 525, 503), (508, 506, 310, 311), (507, 527, 526, 505), (510, 508, 311, 312), (509, 529, 527, 507), (511, 292, 468), (470, 469, 467), (468, 467, 469), (509, 465, 466, 510), (510, 463, 466), (447, 446, 379, 366), (379, 380, 445, 446), (380, 355, 445), (364, 355, 380), (374, 372, 449, 450), (376, 374, 450, 451), (365, 376, 451, 452), (365, 452, 453, 362), (448, 447, 366, 367), (370, 367, 448, 449, 372), (637, 640, 69, 70), (626, 628, 77, 78), (628, 629, 76, 77), (564, 557, 323, 322), (631, 633, 74, 75), (621, 619, 61, 62), (580, 579, 342, 341), (10, 9, 8, 621, 620, 612, 632, 641, 639, 638, 640, 637, 636, 635, 634, 633, 631, 629, 628, 626), (571, 563, 319, 318), (617, 616, 58, 59), (558, 559, 328, 327), (629, 631, 75, 76), (552, 555, 330, 329), (567, 570, 316, 315), (640, 638, 68, 69), (607, 606, 85, 54), (618, 617, 59, 60), (553, 551, 334, 333), (581, 572, 344, 343), (572, 550, 313, 344), (566, 564, 322, 321), (563, 565, 320, 319), (565, 566, 321, 320), (562, 560, 325, 324), (639, 641, 66, 67), (635, 636, 71, 72), (613, 607, 54, 55), (579, 581, 343, 342), (634, 635, 72, 73), (630, 627, 79, 80), (578, 580, 341, 340), (615, 614, 56, 57), (608, 630, 80, 81), (550, 568, 314, 313), (2, 3, 4, 574, 577, 576, 551, 553, 554, 556, 555, 552, 559, 558, 561, 560, 562, 557, 564, 566), (551, 576, 335, 334), (576, 577, 336, 335), (554, 553, 333, 332), (610, 609, 83, 84), (641, 632, 65, 66), (633, 634, 73, 74), (620, 621, 62, 63), (619, 618, 60, 61), (573, 578, 340, 339), (569, 571, 318, 317), (577, 574, 337, 336), (606, 610, 84, 85), (632, 612, 64, 65), (570, 569, 317, 316), (561, 558, 327, 326), (612, 620, 63, 64), (616, 615, 57, 58), (614, 613, 55, 56), (555, 556, 331, 330), (611, 608, 81, 82), (609, 611, 82, 83), (636, 637, 70, 71), (559, 552, 329, 328), (638, 639, 67, 68), (627, 626, 78, 79), (568, 567, 315, 314), (560, 561, 326, 325), (574, 575, 338, 337), (557, 562, 324, 323), (575, 573, 339, 338), (556, 554, 332, 331), (660, 666, 665, 664, 663, 662, 661, 670, 669, 667, 668), (718, 717, 743, 744), (734, 733, 737, 738), (728, 727, 745, 746), (695, 694, 698, 699, 700, 701, 702, 703, 704, 705, 706), (684, 685, 706, 705, 704, 703, 702, 701, 700, 699, 698), (746, 745, 739, 740, 742, 741), (653, 652, 654, 655), (736, 735, 727, 728), (708, 707, 709, 710), (681, 677, 676, 675, 678, 679, 680, 671, 672, 673, 674), (716, 715, 696, 697), (697, 696, 692, 693), (693, 692, 694, 695), (730, 729, 725, 726), (683, 682, 711, 712), (712, 711, 713, 714), (687, 686, 690, 691), (744, 743, 721, 722), (724, 723, 656, 657), (655, 654, 682, 683), (689, 688, 707, 708), (691, 690, 688, 689), (722, 721, 729, 730), (657, 656, 658, 659), (710, 709, 767, 768), (685, 684, 686, 687), (742, 740, 723, 724), (738, 737, 731, 732), (726, 725, 733, 734), (720, 719, 717, 718), (714, 713, 715, 716), (666, 660, 719, 720), (659, 658, 652, 653), (676, 677, 750, 747, 751, 770), (732, 731, 735, 736), (739, 745, 727, 735, 731, 737, 733, 725, 729, 721, 743, 717, 719, 660, 668, 454, 445), (681, 677, 660, 666), (675, 676, 668, 667), (660, 677, 676, 668), (675, 667, 669, 678), (678, 669, 670, 679), (679, 670, 661, 680), (680, 661, 662, 671), (663, 672, 671, 662), (664, 673, 672, 663), (665, 674, 673, 664), (666, 681, 674, 665), (747, 748, 752, 751), (769, 761, 764, 204, 213), (763, 761, 769, 753, 754, 755, 756, 757, 758, 759, 760), (778, 752, 748, 749, 681, 674), (751, 752, 778, 777, 776, 775, 774, 773, 772, 771, 770), (774, 775, 671, 680), (777, 778, 674, 673), (771, 772, 678, 675), (765, 766, 768, 767), (770, 771, 675, 676), (776, 777, 673, 672), (749, 750, 677, 681), (775, 776, 672, 671), (772, 773, 679, 678), (748, 747, 750, 749), (773, 774, 680, 679), (766, 765, 764, 761, 763, 762)])
_uv = me_circle.uv_layers.new(name='UVMap')
_uv.uv.foreach_set('vector', [0.0, 0.0, 0.0, 0.0, 0.0, 0.0, 0.0, 0.0, 0.0, 0.0, 0.0, 0.0, 0.0, 0.0, 0.0, 0.0, 0.0, 0.0, 0.0, 0.0, 0.0, 0.0, 0.0, 0.0, 0.0, 0.0, 0.0, 0.0, 0.0, 0.0, 0.0, 0.0, 0.0, 0.0, 0.0, 0.0, 0.0, 0.0, 0.0, 0.0, 0.0, 0.0, 0.0, 0.0, 0.0, 0.0, 0.0, 0.0, 0.0, 0.0, 0.0, 0.0, 0.0, 0.0, 0.0, 0.0, 0.0, 0.0, 0.0, 0.0, 0.0, 0.0, 0.0, 0.0, 0.0, 0.0, 0.0, 0.0, 0.0, 0.0, 0.0, 0.0, 0.0, 0.0, 0.0, 0.0, 0.0, 0.0, 0.0, 0.0, 0.0, 0.0, 0.0, 0.0, 0.0, 0.0, 0.0, 0.0, 0.0, 0.0, 0.0, 0.0, 0.0, 0.0, 0.0, 0.0, 0.0, 0.0, 0.0, 0.0, 0.0, 0.0, 0.0, 0.0, 0.0, 0.0, 0.0, 0.0, 0.0, 0.0, 0.0, 0.0, 0.0, 0.0, 0.0, 0.0, 0.0, 0.0, 0.0, 0.0, 0.0, 0.0, 0.0, 0.0, 0.0, 0.0, 0.0, 0.0, 0.0, 0.0, 0.0, 0.0, 0.0, 0.0, 0.0, 0.0, 0.0, 0.0, 0.0, 0.0, 0.0, 0.0, 0.0, 0.0, 0.0, 0.0, 0.0, 0.0, 0.0, 0.0, 0.0, 0.0, 0.0, 0.0, 0.0, 0.0, 0.0, 0.0, 0.0, 0.0, 0.0, 0.0, 0.0, 0.0, 0.0, 0.0, 0.0, 0.0, 0.0, 0.0, 0.0, 0.0, 0.0, 0.0, 0.0, 0.0, 0.0, 0.0, 0.0, 0.0, 0.0, 0.0, 0.0, 0.0, 0.0, 0.0, 0.0, 0.0, 0.0, 0.0, 0.0, 0.0, 0.0, 0.0, 0.0, 0.0, 0.0, 0.0, 0.0, 0.0, 0.0, 0.0, 0.0, 0.0, 0.0, 0.0, 0.0, 0.0, 0.0, 0.0, 0.0, 0.0, 0.0, 0.0, 0.0, 0.0, 0.0, 0.0, 0.0, 0.0, 0.0, 0.0, 0.0, 0.0, 0.0, 0.0, 0.0, 0.0, 0.0, 0.0, 0.0, 0.0, 0.0, 0.0, 0.0, 0.0, 0.0, 0.0, 0.0, 0.0, 0.0, 0.0, 0.0, 0.0, 0.0, 0.0, 0.0, 0.0, 0.0, 0.0, 0.0, 0.0, 0.0, 0.0, 0.0, 0.0, 0.0, 0.0, 0.0, 0.0, 0.0, 0.0, 0.0, 0.0, 0.0, 0.0, 0.0, 0.0, 0.0, 0.0, 0.0, 0.0, 0.0, 0.0, 0.0, 0.0, 0.0, 0.0, 0.0, 0.0, 0.0, 0.0, 0.0, 0.0, 0.0, 0.0, 0.0, 0.0, 0.0, 0.0, 0.0, 0.0, 0.0, 0.0, 0.0, 0.0, 0.0, 0.0, 0.0, 0.0, 0.0, 0.0, 0.0, 0.0, 0.0, 0.0, 0.0, 0.0, 0.0, 0.0, 0.0, 0.0, 0.0, 0.0, 0.0, 0.0, 0.0, 0.0, 0.0, 0.0, 0.0, 0.0, 0.0, 0.0, 0.0, 0.0, 0.0, 0.0, 0.0, 0.0, 0.0, 0.0, 0.0, 0.0, 0.0, 0.0, 0.0, 0.0, 0.0, 0.0, 0.0, 0.0, 0.0, 0.0, 0.0, 0.0, 0.0, 0.0, 0.0, 0.0, 0.0, 0.0, 0.0, 0.0, 0.0, 0.0, 0.0, 0.0, 0.0, 0.0, 0.0, 0.0, 0.0, 0.0, 0.0, 0.0, 0.0, 0.0, 0.0, 0.0, 0.0, 0.0, 0.0, 0.0, 0.0, 0.0, 0.0, 0.0, 0.0, 0.0, 0.0, 0.0, 0.0, 0.0, 0.0, 0.0, 0.0, 0.0, 0.0, 0.0, 0.0, 0.0, 0.0, 0.0, 0.0, 0.0, 0.0, 0.0, 0.0, 0.0, 0.0, 0.0, 0.0, 0.0, 0.0, 0.0, 0.0, 0.0, 0.0, 0.0, 0.0, 0.0, 0.0, 0.0, 0.0, 0.0, 0.0, 0.0, 0.0, 0.0, 0.0, 0.0, 0.0, 0.0, 0.0, 0.0, 0.0, 0.0, 0.0, 0.0, 0.0, 0.0, 0.0, 0.0, 0.0, 0.0, 0.0, 0.0, 0.0, 0.0, 0.0, 0.0, 0.0, 0.0, 0.0, 0.0, 0.0, 0.0, 0.0, 0.0, 0.0, 0.0, 0.0, 0.0, 0.0, 0.0, 0.0, 0.0, 0.0, 0.0, 0.0, 0.0, 0.0, 0.0, 0.0, 0.0, 0.0, 0.0, 0.0, 0.0, 0.0, 0.0, 0.0, 0.0, 0.0, 0.0, 0.0, 0.0, 0.0, 0.0, 0.0, 0.0, 0.0, 0.0, 0.0, 0.0, 0.0, 0.0, 0.0, 0.0, 0.0, 0.0, 0.0, 0.0, 0.0, 0.0, 0.0, 0.0, 0.0, 0.0, 0.0, 0.0, 0.0, 0.0, 0.0, 0.0, 0.0, 0.0, 0.0, 0.0, 0.0, 0.0, 0.0, 0.0, 0.0, 0.0, 0.0, 0.0, 0.0, 0.0, 0.0, 0.0, 0.0, 0.0, 0.0, 0.0, 0.0, 0.0, 0.0, 0.0, 0.0, 0.0, 0.0, 0.0, 0.0, 0.0, 0.0, 0.0, 0.0, 0.0, 0.0, 0.0, 0.0, 0.0, 0.0, 0.0, 0.0, 0.0, 0.0, 0.0, 0.0, 0.0, 0.0, 0.0, 0.0, 0.0, 0.0, 0.0, 0.0, 0.0, 0.0, 0.0, 0.0, 0.0, 0.0, 0.0, 0.0, 0.0, 0.0, 0.0, 0.0, 0.0, 0.0, 0.0, 0.0, 0.0, 0.0, 0.0, 0.0, 0.0, 0.0, 0.0, 0.0, 0.0, 0.0, 0.0, 0.0, 0.0, 0.0, 0.0, 0.0, 0.0, 0.0, 0.0, 0.0, 0.0, 0.0, 0.0, 0.0, 0.0, 0.0, 0.0, 0.0, 0.0, 0.0, 0.0, 0.0, 0.0, 0.0, 0.0, 0.0, 0.0, 0.0, 0.0, 0.0, 0.0, 0.0, 0.0, 0.0, 0.0, 0.0, 0.0, 0.0, 0.0, 0.0, 0.0, 0.0, 0.0, 0.0, 0.0, 0.0, 0.0, 0.0, 0.0, 0.0, 0.0, 0.0, 0.0, 0.0, 0.0, 0.0, 0.0, 0.0, 0.0, 0.0, 0.0, 0.0, 0.0, 0.0, 0.0, 0.0, 0.0, 0.0, 0.0, 0.0, 0.0, 0.0, 0.0, 0.0, 0.0, 0.0, 0.0, 0.0, 0.0, 0.0, 0.0, 0.0, 0.0, 0.0, 0.0, 0.0, 0.0, 0.0, 0.0, 0.0, 0.0, 0.0, 0.0, 0.0, 0.0, 0.0, 0.0, 0.0, 0.0, 0.0, 0.0, 0.0, 0.0, 0.0, 0.0, 0.0, 0.0, 0.0, 0.0, 0.0, 0.0, 0.0, 0.0, 0.0, 0.0, 0.0, 0.0, 0.0, 0.0, 0.0, 0.0, 0.0, 0.0, 0.0, 0.0, 0.0, 0.0, 0.0, 0.0, 0.0, 0.0, 0.0, 0.0, 0.0, 0.0, 0.0, 0.0, 0.0, 0.0, 0.0, 0.0, 0.0, 0.0, 0.0, 0.0, 0.0, 0.0, 0.0, 0.0, 0.0, 0.0, 0.0, 0.0, 0.0, 0.0, 0.0, 0.0, 0.0, 0.0, 0.0, 0.0, 0.0, 0.0, 0.0, 0.0, 0.0, 0.0, 0.0, 0.0, 0.0, 0.0, 0.0, 0.0, 0.0, 0.0, 0.0, 0.0, 0.0, 0.0, 0.0, 0.0, 0.0, 0.0, 0.0, 0.0, 0.0, 0.0, 0.0, 0.0, 0.0, 0.0, 0.0, 0.0, 0.0, 0.0, 0.0, 0.0, 0.0, 0.0, 0.0, 0.0, 0.0, 0.0, 0.0, 0.0, 0.0, 0.0, 0.0, 0.0, 0.0, 0.0, 0.0, 0.0, 0.0, 0.0, 0.0, 0.0, 0.0, 0.0, 0.0, 0.0, 0.0, 0.0, 0.0, 0.0, 0.0, 0.0, 0.0, 0.0, 0.0, 0.0, 0.0, 0.0, 0.0, 0.0, 0.0, 0.0, 0.0, 0.0, 0.0, 0.0, 0.0, 0.0, 0.0, 0.0, 0.0, 0.0, 0.0, 0.0, 0.0, 0.0, 0.0, 0.0, 0.0, 0.0, 0.0, 0.0, 0.0, 0.0, 0.0, 0.0, 0.0, 0.0, 0.0, 0.0, 0.0, 0.0, 0.0, 0.0, 0.0, 0.0, 0.0, 0.0, 0.0, 0.0, 0.0, 0.0, 0.0, 0.0, 0.0, 0.0, 0.0, 0.0, 0.0, 0.0, 0.0, 0.0, 0.0, 0.0, 0.0, 0.0, 0.0, 0.0, 0.0, 0.0, 0.0, 0.0, 0.0, 0.0, 0.0, 0.0, 0.0, 0.0, 0.0, 0.0, 0.0, 0.0, 0.0, 0.0, 0.0, 0.0, 0.0, 0.0, 0.0, 0.0, 0.0, 0.0, 0.0, 0.0, 0.0, 0.0, 0.0, 0.0, 0.0, 0.0, 0.0, 0.0, 0.0, 0.0, 0.0, 0.0, 0.0, 0.0, 0.0, 0.0, 0.0, 0.0, 0.0, 0.0, 0.0, 0.0, 0.0, 0.0, 0.0, 0.0, 0.0, 0.0, 0.0, 0.0, 0.0, 0.0, 0.0, 0.0, 0.0, 0.0, 0.0, 0.0, 0.0, 0.0, 0.0, 0.0, 0.0, 0.0, 0.0, 0.0, 0.0, 0.0, 0.0, 0.0, 0.0, 0.0, 0.0, 0.0, 0.0, 0.0, 0.0, 0.0, 0.0, 0.0, 0.0, 0.0, 0.0, 0.0, 0.0, 0.0, 0.0, 0.0, 0.0, 0.0, 0.0, 0.0, 0.0, 0.0, 0.0, 0.0, 0.0, 0.0, 0.0, 0.0, 0.0, 0.0, 0.0, 0.0, 0.0, 0.0, 0.0, 0.0, 0.0, 0.0, 0.0, 0.0, 0.0, 0.0, 0.0, 0.0, 0.0, 0.0, 0.0, 0.0, 0.0, 0.0, 0.0, 0.0, 0.0, 0.0, 0.0, 0.0, 0.0, 0.0, 0.0, 0.0, 0.0, 0.0, 0.0, 0.0, 0.0, 0.0, 0.0, 0.0, 0.0, 0.0, 0.0, 0.0, 0.0, 0.0, 0.0, 0.0, 0.0, 0.0, 0.0, 0.0, 0.0, 0.0, 0.0, 0.0, 0.0, 0.0, 0.0, 0.0, 0.0, 0.0, 0.0, 0.0, 0.0, 0.0, 0.0, 0.0, 0.0, 0.0, 0.0, 0.0, 0.0, 0.0, 0.0, 0.0, 0.0, 0.0, 0.0, 0.0, 0.0, 0.0, 0.0, 0.0, 0.0, 0.0, 0.0, 0.0, 0.0, 0.0, 0.0, 0.0, 0.0, 0.0, 0.0, 0.0, 0.0, 0.0, 0.0, 0.0, 0.0, 0.0, 0.0, 0.0, 0.0, 0.0, 0.0, 0.0, 0.0, 0.0, 0.0, 0.0, 0.0, 0.0, 0.0, 0.0, 0.0, 0.0, 0.0, 0.0, 0.0, 0.0, 0.0, 0.0, 0.0, 0.0, 0.0, 0.0, 0.0, 0.0, 0.0, 0.0, 0.0, 0.0, 0.0, 0.0, 0.0, 0.0, 0.0, 0.0, 0.0, 0.0, 0.0, 0.0, 0.0, 0.0, 0.0, 0.0, 0.0, 0.0, 0.0, 0.0, 0.0, 0.0, 0.0, 0.0, 0.0, 0.0, 0.0, 0.0, 0.0, 0.0, 0.0, 0.0, 0.0, 0.0, 0.0, 0.0, 0.0, 0.0, 0.0, 0.0, 0.0, 0.0, 0.0, 0.0, 0.0, 0.0, 0.0, 0.0, 0.0, 0.0, 0.0, 0.0, 0.0, 0.0, 0.0, 0.0, 0.0, 0.0, 0.0, 0.0, 0.0, 0.0, 0.0, 0.0, 0.0, 0.0, 0.0, 0.0, 0.0, 0.0, 0.0, 0.0, 0.0, 0.0, 0.0, 0.0, 0.0, 0.0, 0.0, 0.0, 0.0, 0.0, 0.0, 0.0, 0.0, 0.0, 0.0, 0.0, 0.0, 0.0, 0.0, 0.0, 0.0, 0.0, 0.0, 0.0, 0.0, 0.0, 0.0, 0.0, 0.0, 0.0, 0.0, 0.0, 0.0, 0.0, 0.0, 0.0, 0.0, 0.0, 0.0, 0.0, 0.0, 0.0, 0.0, 0.0, 0.0, 0.0, 0.0, 0.0, 0.0, 0.0, 0.0, 0.0, 0.0, 0.0, 0.0, 0.0, 0.0, 0.0, 0.0, 0.0, 0.0, 0.0, 0.0, 0.0, 0.0, 0.0, 0.0, 0.0, 0.0, 0.0, 0.0, 0.0, 0.0, 0.0, 0.0, 0.0, 0.0, 0.0, 0.0, 0.0, 0.0, 0.0, 0.0, 0.0, 0.0, 0.0, 0.0, 0.0, 0.0, 0.0, 0.0, 0.0, 0.0, 0.0, 0.0, 0.0, 0.0, 0.0, 0.0, 0.0, 0.0, 0.0, 0.0, 0.0, 0.0, 0.0, 0.0, 0.0, 0.0, 0.0, 0.0, 0.0, 0.0, 0.0, 0.0, 0.0, 0.0, 0.0, 0.0, 0.0, 0.0, 0.0, 0.0, 0.0, 0.0, 0.0, 0.0, 0.0, 0.0, 0.0, 0.0, 0.0, 0.0, 0.0, 0.0, 0.0, 0.0, 0.0, 0.0, 0.0, 0.0, 0.0, 0.0, 0.0, 0.0, 0.0, 0.0, 0.0, 0.0, 0.0, 0.0, 0.0, 0.0, 0.0, 0.0, 0.0, 0.0, 0.0, 0.0, 0.0, 0.0, 0.0, 0.0, 0.0, 0.0, 0.0, 0.0, 0.0, 0.0, 0.0, 0.0, 0.0, 0.0, 0.0, 0.0, 0.0, 0.0, 0.0, 0.0, 0.0, 0.0, 0.0, 0.0, 0.0, 0.0, 0.0, 0.0, 0.0, 0.0, 0.0, 0.0, 0.0, 0.0, 0.0, 0.0, 0.0, 0.0, 0.0, 0.0, 0.0, 0.0, 0.0, 0.0, 0.0, 0.0, 0.0, 0.0, 0.0, 0.0, 0.0, 0.0, 0.0, 0.0, 0.0, 0.0, 0.0, 0.0, 0.0, 0.0, 0.0, 0.0, 0.0, 0.0, 0.0, 0.0, 0.0, 0.0, 0.0, 0.0, 0.0, 0.0, 0.0, 0.0, 0.0, 0.0, 0.0, 0.0, 0.0, 0.0, 0.0, 0.0, 0.0, 0.0, 0.0, 0.0, 0.0, 0.0, 0.0, 0.0, 0.0, 0.0, 0.0, 0.0, 0.0, 0.0, 0.0, 0.0, 0.0, 0.0, 0.0, 0.0, 0.0, 0.0, 0.0, 0.0, 0.0, 0.0, 0.0, 0.0, 0.0, 0.0, 0.0, 0.0, 0.0, 0.0, 0.0, 0.0, 0.0, 0.0, 0.0, 0.0, 0.0, 0.0, 0.0, 0.0, 0.0, 0.0, 0.0, 0.0, 0.0, 0.0, 0.0, 0.0, 0.0, 0.0, 0.0, 0.0, 0.0, 0.0, 0.0, 0.0, 0.0, 0.0, 0.0, 0.0, 0.0, 0.0, 0.0, 0.0, 0.0, 0.0, 0.0, 0.0, 0.0, 0.0, 0.0, 0.0, 0.0, 0.0, 0.0, 0.0, 0.0, 0.0, 0.0, 0.0, 0.0, 0.0, 0.0, 0.0, 0.0, 0.0, 0.0, 0.0, 0.0, 0.0, 0.0, 0.0, 0.0, 0.0, 0.0, 0.0, 0.0, 0.0, 0.0, 0.0, 0.0, 0.0, 0.0, 0.0, 0.0, 0.0, 0.0, 0.0, 0.0, 0.0, 0.0, 0.0, 0.0, 0.0, 0.0, 0.0, 0.0, 0.0, 0.0, 0.0, 0.0, 0.0, 0.0, 0.0, 0.0, 0.0, 0.0, 0.0, 0.0, 0.0, 0.0, 0.0, 0.0, 0.0, 0.0, 0.0, 0.0, 0.0, 0.0, 0.0, 0.0, 0.0, 0.0, 0.0, 0.0, 0.0, 0.0, 0.0, 0.0, 0.0, 0.0, 0.0, 0.0, 0.0, 0.0, 0.0, 0.0, 0.0, 0.0, 0.0, 0.0, 0.0, 0.0, 0.0, 0.0, 0.0, 0.0, 0.0, 0.0, 0.0, 0.0, 0.0, 0.0, 0.0, 0.0, 0.0, 0.0, 0.0, 0.0, 0.0, 0.0, 0.0, 0.0, 0.0, 0.0, 0.0, 0.0, 0.0, 0.0, 0.0, 0.0, 0.0, 0.0, 0.0, 0.0, 0.0, 0.0, 0.0, 0.0, 0.0, 0.0, 0.0, 0.0, 0.0, 0.0, 0.0, 0.0, 0.0, 0.0, 0.0, 0.0, 0.0, 0.0, 0.0, 0.0, 0.0, 0.0, 0.0, 0.0, 0.0, 0.0, 0.0, 0.0, 0.0, 0.0, 0.0, 0.0, 0.0, 0.0, 0.0, 0.0, 0.0, 0.0, 0.0, 0.0, 0.0, 0.0, 0.0, 0.0, 0.0, 0.0, 0.0, 0.0, 0.0, 0.0, 0.0, 0.0, 0.0, 0.0, 0.0, 0.0, 0.0, 0.0, 0.0, 0.0, 0.0, 0.0, 0.0, 0.0, 0.0, 0.0, 0.0, 0.0, 0.0, 0.0, 0.0, 0.0, 0.0, 0.0, 0.0, 0.0, 0.0, 0.0, 0.0, 0.0, 0.0, 0.0, 0.0, 0.0, 0.0, 0.0, 0.0, 0.0, 0.0, 0.0, 0.0, 0.0, 0.0, 0.0, 0.0, 0.0, 0.0, 0.0, 0.0, 0.0, 0.0, 0.0, 0.0, 0.0, 0.0, 0.0, 0.0, 0.0, 0.0, 0.0, 0.0, 0.0, 0.0, 0.0, 0.0, 0.0, 0.0, 0.0, 0.0, 0.0, 0.0, 0.0, 0.0, 0.0, 0.0, 0.0, 0.0, 0.0, 0.0, 0.0, 0.0, 0.0, 0.0, 0.0, 0.0, 0.0, 0.0, 0.0, 0.0, 0.0, 0.0, 0.0, 0.0, 0.0, 0.0, 0.0, 0.0, 0.0, 0.0, 0.0, 0.0, 0.0, 0.0, 0.0, 0.0, 0.0, 0.0, 0.0, 0.0, 0.0, 0.0, 0.0, 0.0, 0.0, 0.0, 0.0, 0.0, 0.0, 0.0, 0.0, 0.0, 0.0, 0.0, 0.0, 0.0, 0.0, 0.0, 0.0, 0.0, 0.0, 0.0, 0.0, 0.0, 0.0, 0.0, 0.0, 0.0, 0.0, 0.0, 0.0, 0.0, 0.0, 0.0, 0.0, 0.0, 0.0, 0.0, 0.0, 0.0, 0.0, 0.0, 0.0, 0.0, 0.0, 0.0, 0.0, 0.0, 0.0, 0.0, 0.0, 0.0, 0.0, 0.0, 0.0, 0.0, 0.0, 0.0, 0.0, 0.0, 0.0, 0.0, 0.0, 0.0, 0.0, 0.0, 0.0, 0.0, 0.0, 0.0, 0.0, 0.0, 0.0, 0.0, 0.0, 0.0, 0.0, 0.0, 0.0, 0.0, 0.0, 0.0, 0.0, 0.0, 0.0, 0.0, 0.0, 0.0, 0.0, 0.0, 0.0, 0.0, 0.0, 0.0, 0.0, 0.0, 0.0, 0.0, 0.0, 0.0, 0.0, 0.0, 0.0, 0.0, 0.0, 0.0, 0.0, 0.0, 0.0, 0.0, 0.0, 0.0, 0.0, 0.0, 0.0, 0.0, 0.0, 0.0, 0.0, 0.0, 0.0, 0.0, 0.0, 0.0, 0.0, 0.0, 0.0, 0.0, 0.0, 0.0, 0.0, 0.0, 0.0, 0.0, 0.0, 0.0, 0.0, 0.0, 0.0, 0.0, 0.0, 0.0, 0.0, 0.0, 0.0, 0.0, 0.0, 0.0, 0.0, 0.0, 0.0, 0.0, 0.0, 0.0, 0.0, 0.0, 0.0, 0.0, 0.0, 0.0, 0.0, 0.0, 0.0, 0.0, 0.0, 0.0, 0.0, 0.0, 0.0, 0.0, 0.0, 0.0, 0.0, 0.0, 0.0, 0.0, 0.0, 0.0, 0.0, 0.0, 0.0, 0.0, 0.0, 0.0, 0.0, 0.0, 0.0, 0.0, 0.0, 0.0, 0.0, 0.0, 0.0, 0.0, 0.0, 0.0, 0.0, 0.0, 0.0, 0.0, 0.0, 0.0, 0.0, 0.0, 0.0, 0.0, 0.0, 0.0, 0.0, 0.0, 0.0, 0.0, 0.0, 0.0, 0.0, 0.0, 0.0, 0.0, 0.0, 0.0, 0.0, 0.0, 0.0, 0.0, 0.0, 0.0, 0.0, 0.0, 0.0, 0.0, 0.0, 0.0, 0.0, 0.0, 0.0, 0.0, 0.0, 0.0, 0.0, 0.0, 0.0, 0.0, 0.0, 0.0, 0.0, 0.0, 0.0, 0.0, 0.0, 0.0, 0.0, 0.0, 0.0, 0.0, 0.0, 0.0, 0.0, 0.0, 0.0, 0.0, 0.0, 0.0, 0.0, 0.0, 0.0, 0.0, 0.0, 0.0, 0.0, 0.0, 0.0, 0.0, 0.0, 0.0, 0.0, 0.0, 0.0, 0.0, 0.0, 0.0, 0.0, 0.0, 0.0, 0.0, 0.0, 0.0, 0.0, 0.0, 0.0, 0.0, 0.0, 0.0, 0.0, 0.0, 0.0, 0.0, 0.0, 0.0, 0.0, 0.0, 0.0, 0.0, 0.0, 0.0, 0.0, 0.0, 0.0, 0.0, 0.0, 0.0, 0.0, 0.0, 0.0, 0.0, 0.0, 0.0, 0.0, 0.0, 0.0, 0.0, 0.0, 0.0, 0.0, 0.0, 0.0, 0.0, 0.0, 0.0, 0.0, 0.0, 0.0, 0.0, 0.0, 0.0, 0.0, 0.0, 0.0, 0.0, 0.0, 0.0, 0.0, 0.0, 0.0, 0.0, 0.0, 0.0, 0.0, 0.0, 0.0, 0.0, 0.0, 0.0, 0.0, 0.0, 0.0, 0.0, 0.0, 0.0, 0.0, 0.0, 0.0, 0.0, 0.0, 0.0, 0.0, 0.0, 0.0, 0.0, 0.0, 0.0, 0.0, 0.0, 0.0, 0.0, 0.0, 0.0, 0.0, 0.0, 0.0, 0.0, 0.0, 0.0, 0.0, 0.0, 0.0, 0.0, 0.0, 0.0, 0.0, 0.0, 0.0, 0.0, 0.0, 0.0, 0.0, 0.0, 0.0, 0.0, 0.0, 0.0, 0.0, 0.0, 0.0, 0.0, 0.0, 0.0, 0.0, 0.0, 0.0, 0.0, 0.0, 0.0, 0.0, 0.0, 0.0, 0.0, 0.0, 0.0, 0.0, 0.0, 0.0, 0.0, 0.0, 0.0, 0.0, 0.0, 0.0, 0.0, 0.0, 0.0, 0.0, 0.0, 0.0, 0.0, 0.0, 0.0, 0.0, 0.0, 0.0, 0.0, 0.0, 0.0, 0.0, 0.0, 0.0, 0.0, 0.0, 0.0, 0.0, 0.0, 0.0, 0.0, 0.0, 0.0, 0.0, 0.0, 0.0, 0.0, 0.0, 0.0, 0.0, 0.0, 0.0, 0.0, 0.0, 0.0, 0.0, 0.0, 0.0, 0.0, 0.0, 0.0, 0.0, 0.0, 0.0, 0.0, 0.0, 0.0, 0.0, 0.0, 0.0, 0.0, 0.0, 0.0, 0.0, 0.0, 0.0, 0.0, 0.0, 0.0, 0.0, 0.0, 0.0, 0.0, 0.0, 0.0, 0.0, 0.0, 0.0, 0.0, 0.0, 0.0, 0.0, 0.0, 0.0, 0.0, 0.0, 0.0, 0.0, 0.0, 0.0, 0.0, 0.0, 0.0, 0.0, 0.0, 0.0, 0.0, 0.0, 0.0, 0.0, 0.0, 0.0, 0.0, 0.0, 0.0, 0.0, 0.0, 0.0, 0.0, 0.0, 0.0, 0.0, 0.0, 0.0, 0.0, 0.0, 0.0, 0.0, 0.0, 0.0, 0.0, 0.0, 0.0, 0.0, 0.0, 0.0, 0.0, 0.0, 0.0, 0.0, 0.0, 0.0, 0.0, 0.0, 0.0, 0.0, 0.0, 0.0, 0.0, 0.0, 0.0, 0.0, 0.0, 0.0, 0.0, 0.0, 0.0, 0.0, 0.0, 0.0, 0.0, 0.0, 0.0, 0.0, 0.0, 0.0, 0.0, 0.0, 0.0, 0.0, 0.0, 0.0, 0.0, 0.0, 0.0, 0.0, 0.0, 0.0, 0.0, 0.0, 0.0, 0.0, 0.0, 0.0, 0.0, 0.0, 0.0, 0.0, 0.0, 0.0, 0.0, 0.0, 0.0, 0.0, 0.0, 0.0, 0.0, 0.0, 0.0, 0.0, 0.0, 0.0, 0.0, 0.0, 0.0, 0.0, 0.0, 0.0, 0.0, 0.0, 0.0, 0.0, 0.0, 0.0, 0.0, 0.0, 0.0, 0.0, 0.0, 0.0, 0.0, 0.0, 0.0, 0.0, 0.0, 0.0, 0.0, 0.0, 0.0, 0.0, 0.0, 0.0, 0.0, 0.0, 0.0, 0.0, 0.0, 0.0, 0.0, 0.0, 0.0, 0.0, 0.0, 0.0, 0.0, 0.0, 0.0, 0.0, 0.0, 0.0, 0.0, 0.0, 0.0, 0.0, 0.0, 0.0, 0.0, 0.0, 0.0, 0.0, 0.0, 0.0, 0.0, 0.0, 0.0, 0.0, 0.0, 0.0, 0.0, 0.0, 0.0, 0.0, 0.0, 0.0, 0.0, 0.0, 0.0, 0.0, 0.0, 0.0, 0.0, 0.0, 0.0, 0.0, 0.0, 0.0, 0.0, 0.0, 0.0, 0.0, 0.0, 0.0, 0.0, 0.0, 0.0, 0.0, 0.0, 0.0, 0.0, 0.0, 0.0, 0.0, 0.0, 0.0, 0.0, 0.0, 0.0, 0.0, 0.0, 0.0, 0.0, 0.0, 0.0, 0.0, 0.0, 0.0, 0.0, 0.0, 0.0, 0.0, 0.0, 0.0, 0.0, 0.0, 0.0, 0.0, 0.0, 0.0, 0.0, 0.0, 0.0, 0.0, 0.0, 0.0, 0.0, 0.0, 0.0, 0.0, 0.0, 0.0, 0.0, 0.0, 0.0, 0.0, 0.0, 0.0, 0.0, 0.0, 0.0, 0.0, 0.0, 0.0, 0.0, 0.0, 0.0, 0.0, 0.0, 0.0, 0.0, 0.0, 0.0, 0.0, 0.0, 0.0, 0.0, 0.0, 0.0, 0.0, 0.0, 0.0, 0.0, 0.0, 0.0, 0.0, 0.0, 0.0, 0.0, 0.0, 0.0, 0.0, 0.0, 0.0, 0.0, 0.0, 0.0, 0.0, 0.0, 0.0, 0.0, 0.0, 0.0, 0.0, 0.0, 0.0, 0.0, 0.0, 0.0, 0.0, 0.0, 0.0, 0.0, 0.0, 0.0, 0.0, 0.0, 0.0, 0.0, 0.0, 0.0, 0.0, 0.0, 0.0, 0.0, 0.0, 0.0, 0.0, 0.0, 0.0, 0.0, 0.0, 0.0, 0.0, 0.0, 0.0, 0.0, 0.0, 0.0, 0.0, 0.0, 0.0, 0.0, 0.0, 0.0, 0.0, 0.0, 0.0, 0.0, 0.0, 0.0, 0.0, 0.0, 0.0, 0.0, 0.0, 0.0, 0.0, 0.0, 0.0, 0.0, 0.0, 0.0, 0.0, 0.0, 0.0, 0.0, 0.0, 0.0, 0.0, 0.0, 0.0, 0.0, 0.0, 0.0, 0.0, 0.0, 0.0, 0.0, 0.0, 0.0, 0.0, 0.0, 0.0, 0.0, 0.0, 0.0, 0.0, 0.0, 0.0, 0.0, 0.0, 0.0, 0.0, 0.0, 0.0, 0.0, 0.0, 0.0, 0.0, 0.0, 0.0, 0.0, 0.0, 0.0, 0.0, 0.0, 0.0, 0.0, 0.0, 0.0, 0.0, 0.0, 0.0, 0.0, 0.0, 0.0, 0.0, 0.0, 0.0, 0.0, 0.0, 0.0, 0.0, 0.0, 0.0, 0.0, 0.0, 0.0, 0.0, 0.0, 0.0, 0.0, 0.0, 0.0, 0.0, 0.0, 0.0, 0.0, 0.0, 0.0, 0.0, 0.0, 0.0, 0.0, 0.0, 0.0, 0.0, 0.0, 0.0, 0.0, 0.0, 0.0, 0.0, 0.0, 0.0, 0.0, 0.0, 0.0, 0.0, 0.0, 0.0, 0.0, 0.0, 0.0, 0.0, 0.0, 0.0, 0.0, 0.0, 0.0, 0.0, 0.0, 0.0, 0.0, 0.0, 0.0, 0.0, 0.0, 0.0, 0.0, 0.0, 0.0, 0.0, 0.0, 0.0, 0.0, 0.0, 0.0, 0.0, 0.0, 0.0, 0.0, 0.0, 0.0, 0.0, 0.0, 0.0, 0.0, 0.0, 0.0, 0.0, 0.0, 0.0, 0.0, 0.0, 0.0, 0.0, 0.0, 0.0, 0.0, 0.0, 0.0, 0.0, 0.0, 0.0, 0.0, 0.0, 0.0, 0.0, 0.0, 0.0, 0.0, 0.0, 0.0, 0.0, 0.0, 0.0, 0.0, 0.0, 0.0, 0.0, 0.0, 0.0, 0.0, 0.0, 0.0, 0.0, 0.0, 0.0, 0.0, 0.0, 0.0, 0.0, 0.0, 0.0, 0.0, 0.0, 0.0, 0.0, 0.0, 0.0, 0.0, 0.0, 0.0, 0.0, 0.0, 0.0, 0.0, 0.0, 0.0, 0.0, 0.0, 0.0, 0.0, 0.0, 0.0, 0.0, 0.0, 0.0, 0.0, 0.0, 0.0, 0.0, 0.0, 0.0, 0.0, 0.0, 0.0, 0.0, 0.0, 0.0, 0.0, 0.0, 0.0, 0.0, 0.0, 0.0, 0.0, 0.0, 0.0, 0.0, 0.0, 0.0, 0.0, 0.0, 0.0, 0.0, 0.0, 0.0, 0.0, 0.0, 0.0, 0.0, 0.0, 0.0, 0.0, 0.0, 0.0, 0.0, 0.0, 0.0, 0.0, 0.0, 0.0, 0.0, 0.0, 0.0, 0.0, 0.0, 0.0, 0.0, 0.0, 0.0, 0.0, 0.0, 0.0, 0.0, 0.0, 0.0, 0.0, 0.0, 0.0, 0.0, 0.0, 0.0, 0.0, 0.0, 0.0, 0.0, 0.0, 0.0, 0.0, 0.0, 0.0, 0.0, 0.0, 0.0, 0.0, 0.0, 0.0, 0.0, 0.0, 0.0, 0.0, 0.0, 0.0, 0.0, 0.0, 0.0, 0.0, 0.0, 0.0, 0.0, 0.0, 0.0, 0.0, 0.0, 0.0, 0.0, 0.0, 0.0, 0.0, 0.0, 0.0, 0.0, 0.0, 0.0, 0.0, 0.0, 0.0, 0.0, 0.0, 0.0, 0.0, 0.0, 0.0, 0.0, 0.0, 0.0, 0.0, 0.0, 0.0, 0.0, 0.0, 0.0, 0.0, 0.0, 0.0, 0.0, 0.0, 0.0, 0.0, 0.0, 0.0, 0.0, 0.0, 0.0, 0.0, 0.0, 0.0, 0.0, 0.0, 0.0, 0.0, 0.0, 0.0, 0.0, 0.0, 0.0, 0.0, 0.0, 0.0, 0.0, 0.0, 0.0, 0.0, 0.0, 0.0, 0.0, 0.0, 0.0, 0.0, 0.0, 0.0, 0.0, 0.0, 0.0, 0.0, 0.0, 0.0, 0.0, 0.0, 0.0, 0.0, 0.0, 0.0, 0.0, 0.0, 0.0, 0.0, 0.0, 0.0, 0.0, 0.0, 0.0, 0.0, 0.0, 0.0, 0.0, 0.0, 0.0, 0.0, 0.0, 0.0, 0.0, 0.0, 0.0, 0.0, 0.0, 0.0, 0.0, 0.0, 0.0, 0.0, 0.0, 0.0, 0.0, 0.0, 0.0, 0.0, 0.0, 0.0, 0.0, 0.0, 0.0, 0.0, 0.0, 0.0, 0.0, 0.0, 0.0, 0.0, 0.0, 0.0, 0.0, 0.0, 0.0, 0.0, 0.0, 0.0, 0.0, 0.0, 0.0, 0.0, 0.0, 0.0, 0.0, 0.0, 0.0, 0.0, 0.0, 0.0, 0.0, 0.0, 0.0, 0.0, 0.0, 0.0, 0.0, 0.0, 0.0, 0.0, 0.0, 0.0, 0.0, 0.0, 0.0, 0.0, 0.0, 0.0, 0.0, 0.0, 0.0, 0.0, 0.0, 0.0, 0.0, 0.0, 0.0, 0.0, 0.0, 0.0, 0.0, 0.0, 0.0, 0.0, 0.0, 0.0, 0.0, 0.0, 0.0, 0.0, 0.0, 0.0, 0.0, 0.0, 0.0, 0.0, 0.0, 0.0, 0.0, 0.0, 0.0, 0.0, 0.0, 0.0, 0.0, 0.0, 0.0, 0.0, 0.0, 0.0, 0.0, 0.0, 0.0, 0.0, 0.0, 0.0, 0.0, 0.0, 0.0, 0.0, 0.0, 0.0, 0.0, 0.0, 0.0, 0.0, 0.0, 0.0, 0.0, 0.0, 0.0, 0.0, 0.0, 0.0, 0.0, 0.0, 0.0, 0.0, 0.0, 0.0, 0.0, 0.0, 0.0, 0.0, 0.0, 0.0, 0.0, 0.0, 0.0, 0.0, 0.0, 0.0, 0.0, 0.0, 0.0, 0.0, 0.0, 0.0, 0.0, 0.0, 0.0, 0.0, 0.0, 0.0, 0.0, 0.0, 0.0, 0.0, 0.0, 0.0, 0.0, 0.0, 0.0, 0.0, 0.0, 0.0, 0.0, 0.0, 0.0, 0.0, 0.0, 0.0, 0.0, 0.0, 0.0, 0.0, 0.0, 0.0, 0.0, 0.0, 0.0, 0.0, 0.0, 0.0, 0.0, 0.0, 0.0, 0.0, 0.0, 0.0, 0.0, 0.0, 0.0, 0.0, 0.0, 0.0, 0.0, 0.0, 0.0, 0.0, 0.0, 0.0, 0.0, 0.0, 0.0, 0.0, 0.0, 0.0, 0.0, 0.0, 0.0, 0.0, 0.0, 0.0, 0.0, 0.0, 0.0, 0.0, 0.0, 0.0, 0.0, 0.0, 0.0, 0.0, 0.0, 0.0, 0.0, 0.0, 0.0, 0.0, 0.0, 0.0, 0.0, 0.0, 0.0, 0.0, 0.0, 0.0, 0.0, 0.0, 0.0, 0.0, 0.0, 0.0, 0.0, 0.0, 0.0, 0.0, 0.0, 0.0, 0.0, 0.0, 0.0, 0.0, 0.0, 0.0, 0.0, 0.0, 0.0, 0.0, 0.0, 0.0, 0.0, 0.0, 0.0, 0.0, 0.0, 0.0, 0.0, 0.0, 0.0, 0.0, 0.0, 0.0, 0.0, 0.0, 0.0, 0.0, 0.0, 0.0, 0.0, 0.0, 0.0, 0.0, 0.0, 0.0, 0.0, 0.0, 0.0, 0.0, 0.0, 0.0, 0.0, 0.0, 0.0, 0.0, 0.0, 0.0, 0.0, 0.0, 0.0, 0.0, 0.0, 0.0, 0.0, 0.0, 0.0, 0.0, 0.0, 0.0, 0.0, 0.0, 0.0, 0.0, 0.0, 0.0, 0.0, 0.0, 0.0, 0.0, 0.0, 0.0, 0.0, 0.0, 0.0, 0.0, 0.0, 0.0, 0.0, 0.0, 0.0, 0.0, 0.0, 0.0, 0.0, 0.0, 0.0, 0.0, 0.0, 0.0, 0.0, 0.0, 0.0, 0.0, 0.0, 0.0, 0.0, 0.0, 0.0, 0.0, 0.0, 0.0, 0.0, 0.0, 0.0, 0.0, 0.0, 0.0, 0.0, 0.0, 0.0, 0.0, 0.0, 0.0, 0.0, 0.0, 0.0, 0.0, 0.0, 0.0, 0.0, 0.0, 0.0, 0.0, 0.0, 0.0, 0.0, 0.0, 0.0, 0.0, 0.0, 0.0, 0.0, 0.0, 0.0, 0.0, 0.0, 0.0, 0.0, 0.0, 0.0, 0.0, 0.0, 0.0, 0.0, 0.0, 0.0, 0.0, 0.0, 0.0, 0.0, 0.0, 0.0, 0.0, 0.0, 0.0, 0.0, 0.0, 0.0, 0.0, 0.0, 0.0, 0.0, 0.0, 0.0, 0.0, 0.0, 0.0, 0.0, 0.0, 0.0, 0.0, 0.0, 0.0, 0.0, 0.0, 0.0, 0.0, 0.0, 0.0, 0.0, 0.0, 0.0, 0.0, 0.0, 0.0, 0.0, 0.0, 0.0, 0.0, 0.0, 0.0, 0.0, 0.0, 0.0, 0.0, 0.0, 0.0, 0.0, 0.0, 0.0, 0.0, 0.0, 0.0, 0.0, 0.0, 0.0, 0.0, 0.0, 0.0, 0.0, 0.0, 0.0, 0.0, 0.0, 0.0, 0.0, 0.0, 0.0, 0.0, 0.0, 0.0, 0.0, 0.0, 0.0, 0.0, 0.0, 0.0, 0.0, 0.0, 0.0, 0.0, 0.0, 0.0, 0.0, 0.0, 0.0, 0.0, 0.0, 0.0, 0.0, 0.0, 0.0, 0.0, 0.0, 0.0, 0.0, 0.0, 0.0, 0.0, 0.0, 0.0, 0.0, 0.0, 0.0, 0.0, 0.0, 0.0, 0.0, 0.0, 0.0, 0.0, 0.0, 0.0, 0.0, 0.0, 0.0, 0.0, 0.0, 0.0, 0.0, 0.0, 0.0, 0.0, 0.0, 0.0, 0.0, 0.0, 0.0, 0.0, 0.0, 0.0, 0.0, 0.0, 0.0, 0.0, 0.0, 0.0, 0.0, 0.0, 0.0, 0.0, 0.0, 0.0, 0.0, 0.0, 0.0, 0.0, 0.0, 0.0, 0.0, 0.0, 0.0, 0.0, 0.0, 0.0, 0.0, 0.0, 0.0, 0.0, 0.0, 0.0, 0.0, 0.0, 0.0, 0.0, 0.0, 0.0, 0.0, 0.0, 0.0, 0.0, 0.0, 0.0, 0.0, 0.0, 0.0, 0.0, 0.0, 0.0, 0.0, 0.0, 0.0, 0.0, 0.0, 0.0, 0.0, 0.0, 0.0, 0.0, 0.0, 0.0, 0.0, 0.0, 0.0, 0.0, 0.0, 0.0, 0.0, 0.0, 0.0, 0.0, 0.0, 0.0, 0.0, 0.0, 0.0, 0.0, 0.0, 0.0, 0.0, 0.0, 0.0, 0.0, 0.0, 0.0, 0.0, 0.0, 0.0, 0.0, 0.0, 0.0, 0.0, 0.0, 0.0, 0.0, 0.0, 0.0, 0.0, 0.0, 0.0, 0.0, 0.0, 0.0, 0.0, 0.0, 0.0, 0.0, 0.0, 0.0, 0.0, 0.0, 0.0, 0.0, 0.0, 0.0, 0.0, 0.0, 0.0, 0.0, 0.0, 0.0, 0.0, 0.0, 0.0, 0.0, 0.0, 0.0, 0.0, 0.0, 0.0, 0.0, 0.0, 0.0, 0.0, 0.0, 0.0, 0.0, 0.0, 0.0, 0.0, 0.0, 0.0, 0.0, 0.0, 0.0, 0.0, 0.0, 0.0, 0.0, 0.0, 0.0, 0.0, 0.0, 0.0, 0.0, 0.0, 0.0, 0.0, 0.0, 0.0, 0.0, 0.0, 0.0, 0.0, 0.0, 0.0, 0.0, 0.0, 0.0, 0.0, 0.0, 0.0, 0.0, 0.0, 0.0, 0.0, 0.0, 0.0, 0.0, 0.0, 0.0, 0.0, 0.0, 0.0, 0.0, 0.0, 0.0, 0.0, 0.0, 0.0, 0.0, 0.0, 0.0, 0.0, 0.0, 0.0, 0.0, 0.0, 0.0, 0.0, 0.0, 0.0, 0.0, 0.0, 0.0, 0.0, 0.0, 0.0, 0.0, 0.0, 0.0, 0.0, 0.0, 0.0, 0.0, 0.0, 0.0, 0.0, 0.0, 0.0, 0.0, 0.0, 0.0, 0.0, 0.0, 0.0, 0.0, 0.0, 0.0, 0.0, 0.0, 0.0, 0.0, 0.0, 0.0, 0.0, 0.0, 0.0, 0.0, 0.0, 0.0, 0.0, 0.0, 0.0, 0.0, 0.0, 0.0, 0.0, 0.0, 0.0, 0.0, 0.0, 0.0, 0.0, 0.0, 0.0, 0.0, 0.0, 0.0, 0.0, 0.0, 0.0, 0.0, 0.0, 0.0, 0.0, 0.0, 0.0, 0.0, 0.0, 0.0, 0.0, 0.0, 0.0, 0.0, 0.0, 0.0, 0.0, 0.0, 0.0, 0.0, 0.0, 0.0, 0.0, 0.0, 0.0, 0.0, 0.0, 0.0, 0.0, 0.0, 0.0, 0.0, 0.0, 0.0, 0.0, 0.0, 0.0, 0.0, 0.0, 0.0, 0.0, 0.0, 0.0, 0.0, 0.0, 0.0, 0.0, 0.0, 0.0, 0.0, 0.0, 0.0, 0.0, 0.0, 0.0, 0.0, 0.0, 0.0, 0.0, 0.0, 0.0, 0.0, 0.0, 0.0, 0.0, 0.0, 0.0, 0.0, 0.0, 0.0, 0.0, 0.0, 0.0, 0.0, 0.0, 0.0, 0.0, 0.0, 0.0, 0.0, 0.0, 0.0, 0.0, 0.0, 0.0, 0.0, 0.0, 0.0, 0.0, 0.0, 0.0, 0.0, 0.0, 0.0, 0.0, 0.0, 0.0, 0.0, 0.0, 0.0, 0.0, 0.0, 0.0, 0.0, 0.0, 0.0, 0.0, 0.0, 0.0, 0.0, 0.0, 0.0, 0.0, 0.0, 0.0, 0.0, 0.0, 0.0, 0.0, 0.0, 0.0, 0.0, 0.0, 0.0, 0.0, 0.0, 0.0, 0.0, 0.0, 0.0, 0.0, 0.0, 0.0, 0.0, 0.0, 0.0, 0.0, 0.0, 0.0, 0.0, 0.0, 0.0, 0.0, 0.0, 0.0, 0.0, 0.0, 0.0, 0.0, 0.0, 0.0, 0.0, 0.0, 0.0, 0.0, 0.0, 0.0, 0.0, 0.0, 0.0, 0.0, 0.0, 0.0, 0.0, 0.0, 0.0, 0.0, 0.0, 0.0, 0.0, 0.0, 0.0, 0.0, 0.0, 0.0, 0.0, 0.0, 0.0, 0.0, 0.0, 0.0, 0.0, 0.0, 0.0, 0.0, 0.0, 0.0, 0.0, 0.0, 0.0, 0.0, 0.0, 0.0, 0.0, 0.0, 0.0, 0.0, 0.0, 0.0, 0.0, 0.0, 0.0, 0.0, 0.0, 0.0, 0.0, 0.0, 0.0, 0.0, 0.0, 0.0, 0.0, 0.0, 0.0, 0.0, 0.0, 0.0, 0.0, 0.0, 0.0, 0.0, 0.0, 0.0, 0.0, 0.0, 0.0, 0.0, 0.0, 0.0, 0.0, 0.0, 0.0, 0.0, 0.0, 0.0, 0.0, 0.0, 0.0, 0.0, 0.0, 0.0, 0.0, 0.0, 0.0, 0.0, 0.0, 0.0, 0.0, 0.0, 0.0, 0.0, 0.0, 0.0, 0.0, 0.0, 0.0, 0.0, 0.0, 0.0, 0.0, 0.0, 0.0, 0.0, 0.0, 0.0, 0.0, 0.0, 0.0, 0.0, 0.0, 0.0, 0.0, 0.0, 0.0, 0.0, 0.0, 0.0, 0.0, 0.0, 0.0, 0.0, 0.0, 0.0, 0.0, 0.0, 0.0, 0.0, 0.0, 0.0, 0.0, 0.0, 0.0, 0.0, 0.0, 0.0, 0.0, 0.0, 0.0, 0.0, 0.0, 0.0, 0.0, 0.0, 0.0, 0.0, 0.0, 0.0, 0.0, 0.0, 0.0, 0.0, 0.0, 0.0, 0.0, 0.0, 0.0, 0.0, 0.0, 0.0, 0.0, 0.0, 0.0, 0.0, 0.0, 0.0, 0.0, 0.0, 0.0, 0.0, 0.0, 0.0, 0.0, 0.0, 0.0, 0.0, 0.0, 0.0, 0.0, 0.0, 0.0, 0.0, 0.0, 0.0, 0.0, 0.0, 0.0, 0.0, 0.0, 0.0, 0.0, 0.0, 0.0, 0.0, 0.0, 0.0, 0.0, 0.0, 0.0, 0.0, 0.0, 0.0, 0.0, 0.0, 0.0, 0.0, 0.0, 0.0, 0.0, 0.0, 0.0, 0.0, 0.0, 0.0, 0.0, 0.0, 0.0, 0.0, 0.0, 0.0, 0.0, 0.0, 0.0, 0.0, 0.0, 0.0, 0.0, 0.0, 0.0, 0.0, 0.0, 0.0, 0.0, 0.0, 0.0, 0.0, 0.0, 0.0, 0.0, 0.0, 0.0, 0.0, 0.0, 0.0, 0.0, 0.0, 0.0, 0.0, 0.0, 0.0, 0.0, 0.0, 0.0, 0.0, 0.0, 0.0, 0.0, 0.0, 0.0, 0.0, 0.0, 0.0, 0.0, 0.0, 0.0, 0.0, 0.0, 0.0, 0.0, 0.0, 0.0, 0.0, 0.0, 0.0, 0.0, 0.0, 0.0, 0.0, 0.0, 0.0, 0.0, 0.0, 0.0, 0.0, 0.0, 0.0, 0.0, 0.0, 0.0, 0.0, 0.0, 0.0, 0.0, 0.0, 0.0, 0.0, 0.0, 0.0, 0.0, 0.0, 0.0, 0.0, 0.0, 0.0, 0.0, 0.0, 0.0, 0.0, 0.0, 0.0, 0.0, 0.0, 0.0, 0.0, 0.0, 0.0, 0.0, 0.0, 0.0, 0.0, 0.0, 0.0, 0.0, 0.0, 0.0, 0.0, 0.0, 0.0, 0.0, 0.0, 0.0, 0.0, 0.0, 0.0, 0.0, 0.0, 0.0, 0.0, 0.0, 0.0, 0.0, 0.0, 0.0, 0.0, 0.0, 0.0, 0.0, 0.0, 0.0, 0.0, 0.0, 0.0, 0.0, 0.0, 0.0, 0.0, 0.0, 0.0, 0.0, 0.0, 0.0, 0.0, 0.0, 0.0, 0.0, 0.0, 0.0, 0.0, 0.0, 0.0, 0.0, 0.0, 0.0, 0.0, 0.0, 0.0, 0.0, 0.0, 0.0, 0.0, 0.0, 0.0, 0.0, 0.0, 0.0, 0.0, 0.0, 0.0, 0.0, 0.0, 0.0, 0.0, 0.0, 0.0, 0.0, 0.0, 0.0, 0.0, 0.0, 0.0, 0.0, 0.0, 0.0, 0.0, 0.0, 0.0, 0.0, 0.0, 0.0, 0.0, 0.0, 0.0, 0.0, 0.0, 0.0, 0.0, 0.0, 0.0, 0.0, 0.0, 0.0, 0.0, 0.0, 0.0, 0.0, 0.0, 0.0, 0.0, 0.0, 0.0, 0.0, 0.0, 0.0, 0.0, 0.0, 0.0, 0.0, 0.0, 0.0, 0.0, 0.0, 0.0, 0.0, 0.0, 0.0, 0.0, 0.0, 0.0, 0.0, 0.0, 0.0, 0.0, 0.0, 0.0, 0.0, 0.0, 0.0, 0.0, 0.0, 0.0, 0.0, 0.0, 0.0, 0.0, 0.0, 0.0, 0.0, 0.0, 0.0, 0.0, 0.0, 0.0, 0.0, 0.0, 0.0, 0.0, 0.0, 0.0, 0.0, 0.0, 0.0, 0.0, 0.0, 0.0, 0.0, 0.0, 0.0, 0.0, 0.0, 0.0, 0.0, 0.0, 0.0, 0.0, 0.0, 0.0, 0.0, 0.0, 0.0, 0.0, 0.0, 0.0, 0.0, 0.0, 0.0, 0.0, 0.0, 0.0, 0.0, 0.0, 0.0, 0.0, 0.0, 0.0, 0.0, 0.0, 0.0, 0.0, 0.0, 0.0, 0.0, 0.0, 0.0, 0.0, 0.0, 0.0, 0.0, 0.0, 0.0, 0.0, 0.0, 0.0, 0.0, 0.0, 0.0, 0.0, 0.0, 0.0, 0.0, 0.0, 0.0, 0.0, 0.0, 0.0, 0.0, 0.0, 0.0, 0.0, 0.0, 0.0, 0.0, 0.0, 0.0, 0.0, 0.0, 0.0, 0.0, 0.0, 0.0, 0.0, 0.0, 0.0, 0.0, 0.0, 0.0, 0.0, 0.0, 0.0, 0.0, 0.0, 0.0, 0.0, 0.0, 0.0, 0.0, 0.0, 0.0, 0.0, 0.0, 0.0, 0.0, 0.0, 0.0, 0.0, 0.0, 0.0, 0.0, 0.0, 0.0, 0.0, 0.0, 0.0, 0.0, 0.0, 0.0, 0.0, 0.0, 0.0, 0.0, 0.0, 0.0, 0.0, 0.0, 0.0, 0.0, 0.0, 0.0, 0.0, 0.0, 0.0, 0.0, 0.0, 0.0, 0.0, 0.0, 0.0, 0.0, 0.0, 0.0, 0.0, 0.0, 0.0, 0.0, 0.0, 0.0, 0.0, 0.0, 0.0, 0.0, 0.0, 0.0, 0.0, 0.0, 0.0, 0.0, 0.0, 0.0, 0.0, 0.0, 0.0, 0.0, 0.0, 0.0, 0.0, 0.0, 0.0, 0.0, 0.0, 0.0, 0.0, 0.0, 0.0, 0.0, 0.0, 0.0, 0.0, 0.0, 0.0, 0.0, 0.0, 0.0, 0.0, 0.0, 0.0, 0.0, 0.0, 0.0, 0.0, 0.0, 0.0, 0.0, 0.0, 0.0, 0.0, 0.0, 0.0, 0.0, 0.0, 0.0, 0.0, 0.0, 0.0, 0.0, 0.0, 0.0, 0.0, 0.0, 0.0, 0.0, 0.0, 0.0, 0.0, 0.0, 0.0, 0.0, 0.0, 0.0, 0.0, 0.0, 0.0, 0.0, 0.0, 0.0, 0.0, 0.0, 0.0, 0.0, 0.0, 0.0, 0.0, 0.0, 0.0, 0.0, 0.0, 0.0, 0.0, 0.0, 0.0, 0.0, 0.0, 0.0, 0.0, 0.0, 0.0, 0.0, 0.0, 0.0, 0.0, 0.0, 0.0, 0.0, 0.0, 0.0, 0.0, 0.0, 0.0, 0.0, 0.0, 0.0, 0.0, 0.0, 0.0, 0.0, 0.0, 0.0, 0.0, 0.0, 0.0, 0.0, 0.0, 0.0, 0.0, 0.0, 0.0, 0.0, 0.0, 0.0, 0.0, 0.0, 0.0, 0.0, 0.0, 0.0, 0.0, 0.0, 0.0, 0.0, 0.0, 0.0, 0.0, 0.0, 0.0, 0.0, 0.0, 0.0, 0.0, 0.0, 0.0, 0.0, 0.0, 0.0, 0.0, 0.0, 0.0, 0.0, 0.0, 0.0, 0.0, 0.0, 0.0, 0.0, 0.0, 0.0, 0.0, 0.0, 0.0, 0.0, 0.0, 0.0, 0.0, 0.0, 0.0, 0.0, 0.0, 0.0, 0.0, 0.0, 0.0, 0.0, 0.0, 0.0, 0.0, 0.0, 0.0, 0.0, 0.0, 0.0, 0.0, 0.0, 0.0, 0.0, 0.0, 0.0, 0.0, 0.0, 0.0, 0.0, 0.0, 0.0, 0.0, 0.0, 0.0, 0.0, 0.0, 0.0, 0.0, 0.0, 0.0, 0.0, 0.0, 0.0, 0.0, 0.0, 0.0, 0.0, 0.0, 0.0, 0.0, 0.0, 0.0, 0.0, 0.0, 0.0, 0.0, 0.0, 0.0, 0.0, 0.0, 0.0, 0.0, 0.0, 0.0, 0.0, 0.0, 0.0, 0.0, 0.0, 0.0, 0.0, 0.0, 0.0, 0.0, 0.0, 0.0, 0.0, 0.0, 0.0, 0.0, 0.0, 0.0, 0.0, 0.0, 0.0, 0.0, 0.0, 0.0, 0.0, 0.0, 0.0, 0.0, 0.0, 0.0, 0.0, 0.0, 0.0, 0.0, 0.0, 0.0, 0.0, 0.0, 0.0, 0.0, 0.0, 0.0, 0.0, 0.0, 0.0, 0.0, 0.0, 0.0, 0.0, 0.0, 0.0, 0.0, 0.0, 0.0, 0.0, 0.0, 0.0, 0.0, 0.0, 0.0, 0.0, 0.0, 0.0, 0.0, 0.0, 0.0, 0.0, 0.0, 0.0, 0.0, 0.0, 0.0, 0.0, 0.0, 0.0, 0.0, 0.0, 0.0, 0.0, 0.0, 0.0, 0.0, 0.0, 0.0, 0.0, 0.0, 0.0, 0.0, 0.0, 0.0, 0.0, 0.0, 0.0, 0.0, 0.0, 0.0, 0.0, 0.0, 0.0, 0.0, 0.0, 0.0, 0.0, 0.0, 0.0, 0.0, 0.0, 0.0, 0.0, 0.0, 0.0, 0.0, 0.0, 0.0, 0.0, 0.0, 0.0, 0.0, 0.0, 0.0, 0.0, 0.0, 0.0, 0.0, 0.0, 0.0, 0.0, 0.0, 0.0, 0.0, 0.0, 0.0, 0.0, 0.0, 0.0, 0.0, 0.0, 0.0, 0.0, 0.0, 0.0, 0.0, 0.0, 0.0, 0.0, 0.0, 0.0, 0.0, 0.0, 0.0, 0.0, 0.0, 0.0, 0.0, 0.0, 0.0, 0.0, 0.0, 0.0, 0.0, 0.0, 0.0, 0.0, 0.0, 0.0, 0.0, 0.0, 0.0, 0.0, 0.0, 0.0, 0.0, 0.0, 0.0, 0.0, 0.0, 0.0, 0.0, 0.0, 0.0, 0.0, 0.0, 0.0, 0.0, 0.0, 0.0, 0.0, 0.0, 0.0, 0.0, 0.0, 0.0, 0.0, 0.0, 0.0, 0.0, 0.0, 0.0, 0.0, 0.0, 0.0, 0.0, 0.0, 0.0, 0.0, 0.0, 0.0, 0.0, 0.0, 0.0, 0.0, 0.0, 0.0, 0.0, 0.0, 0.0, 0.0, 0.0, 0.0, 0.0, 0.0, 0.0, 0.0, 0.0, 0.0, 0.0, 0.0, 0.0, 0.0, 0.0, 0.0, 0.0, 0.0, 0.0, 0.0, 0.0, 0.0, 0.0, 0.0, 0.0, 0.0, 0.0, 0.0, 0.0, 0.0, 0.0, 0.0, 0.0, 0.0, 0.0, 0.0, 0.0, 0.0, 0.0, 0.0, 0.0, 0.0, 0.0, 0.0, 0.0, 0.0, 0.0, 0.0, 0.0, 0.0, 0.0, 0.0, 0.0, 0.0, 0.0, 0.0, 0.0, 0.0, 0.0, 0.0, 0.0, 0.0, 0.0, 0.0, 0.0, 0.0, 0.0, 0.0, 0.0, 0.0, 0.0, 0.0, 0.0, 0.0, 0.0, 0.0, 0.0, 0.0, 0.0, 0.0, 0.0, 0.0, 0.0, 0.0, 0.0, 0.0, 0.0, 0.0, 0.0, 0.0, 0.0, 0.0, 0.0, 0.0, 0.0, 0.0, 0.0, 0.0, 0.0, 0.0, 0.0, 0.0, 0.0, 0.0, 0.0, 0.0, 0.0, 0.0, 0.0, 0.0, 0.0, 0.0, 0.0, 0.0, 0.0, 0.0, 0.0, 0.0, 0.0, 0.0, 0.0, 0.0, 0.0, 0.0, 0.0, 0.0, 0.0, 0.0, 0.0, 0.0, 0.0, 0.0, 0.0, 0.0, 0.0, 0.0, 0.0, 0.0, 0.0, 0.0, 0.0, 0.0, 0.0, 0.0, 0.0, 0.0, 0.0, 0.0, 0.0, 0.0, 0.0, 0.0, 0.0, 0.0, 0.0, 0.0, 0.0, 0.0, 0.0, 0.0, 0.0, 0.0, 0.0, 0.0, 0.0, 0.0, 0.0, 0.0, 0.0, 0.0, 0.0, 0.0, 0.0, 0.0, 0.0, 0.0, 0.0, 0.0, 0.0, 0.0, 0.0, 0.0, 0.0, 0.0, 0.0, 0.0, 0.0, 0.0, 0.0, 0.0, 0.0, 0.0, 0.0, 0.0, 0.0, 0.0, 0.0, 0.0, 0.0, 0.0, 0.0, 0.0, 0.0, 0.0, 0.0, 0.0, 0.0, 0.0, 0.0, 0.0, 0.0, 0.0, 0.0, 0.0, 0.0, 0.0, 0.0, 0.0, 0.0, 0.0, 0.0, 0.0, 0.0, 0.0, 0.0, 0.0, 0.0, 0.0, 0.0, 0.0, 0.0, 0.0, 0.0, 0.0, 0.0, 0.0, 0.0, 0.0, 0.0, 0.0, 0.0, 0.0, 0.0, 0.0, 0.0, 0.0, 0.0, 0.0, 0.0, 0.0, 0.0, 0.0, 0.0, 0.0, 0.0, 0.0, 0.0, 0.0, 0.0, 0.0, 0.0, 0.0, 0.0, 0.0, 0.0, 0.0, 0.0, 0.0, 0.0, 0.0, 0.0, 0.0, 0.0, 0.0, 0.0, 0.0, 0.0, 0.0, 0.0, 0.0, 0.0, 0.0, 0.0, 0.0, 0.0, 0.0, 0.0, 0.0, 0.0, 0.0, 0.0, 0.0, 0.0, 0.0, 0.0, 0.0, 0.0, 0.0, 0.0, 0.0, 0.0, 0.0, 0.0, 0.0, 0.0, 0.0, 0.0, 0.0, 0.0, 0.3333, 0.8063, 0.3333, 0.589, 0.3333, 0.589, 0.3333, 0.7182, 0.3333, 0.7281, 0.3333, 0.7379, 0.3333, 0.7474, 0.3333, 0.7561, 0.3333, 0.7638, 0.3333, 0.7701, 0.3333, 0.8063, 0.3667, 0.5894, 0.3667, 0.8061, 0.3833, 0.806, 0.3833, 0.5896, 0.45, 0.5902, 0.45, 0.8057, 0.4667, 0.8057, 0.4667, 0.5902, 0.5167, 0.5903, 0.5167, 0.8057, 0.5333, 0.8057, 0.5333, 0.5902, 0.75, 0.5876, 0.75, 0.807, 0.7503, 0.807, 0.7503, 0.7704, 0.7503, 0.764, 0.7503, 0.7563, 0.7503, 0.7475, 0.7503, 0.7379, 0.7503, 0.728, 0.7503, 0.7181, 0.7503, 0.5876, 0.7667, 0.8067, 0.7667, 0.5876, 0.7503, 0.5876, 0.7503, 0.7181, 0.7503, 0.728, 0.7503, 0.7379, 0.7503, 0.7475, 0.7503, 0.7563, 0.7503, 0.764, 0.7503, 0.7704, 0.7503, 0.807, 0.5333, 0.5902, 0.5333, 0.8057, 0.5467, 0.8057, 0.55, 0.8057, 0.55, 0.5901, 0.5467, 0.5902, 0.6167, 0.5882, 0.6167, 0.8053, 0.6333, 0.8053, 0.6333, 0.5877, 0.5, 0.5903, 0.5, 0.8057, 0.5167, 0.8057, 0.5167, 0.5903, 0.8333, 0.5876, 0.8333, 0.8057, 0.85, 0.8055, 0.85, 0.5876, 0.1667, 0.589, 0.1667, 0.8063, 0.1667, 0.8063, 0.1667, 0.7701, 0.1667, 0.7638, 0.1667, 0.7561, 0.1667, 0.7474, 0.1667, 0.7379, 0.1667, 0.7281, 0.1667, 0.7182, 0.1667, 0.589, 0.7, 0.5876, 0.7, 0.8062, 0.7167, 0.8064, 0.7167, 0.5876, 0.7167, 0.5876, 0.7167, 0.8064, 0.7333, 0.8067, 0.7333, 0.5876, 0.7333, 0.5876, 0.7333, 0.8067, 0.75, 0.807, 0.75, 0.5876, 0.4167, 0.5899, 0.4167, 0.8058, 0.4333, 0.8058, 0.4333, 0.5901, 0.65, 0.5876, 0.65, 0.8054, 0.6667, 0.8057, 0.6667, 0.5876, 0.6667, 0.5876, 0.6667, 0.8057, 0.6833, 0.8059, 0.6833, 0.5876, 0.7833, 0.5876, 0.7833, 0.8064, 0.8, 0.8062, 0.8, 0.5876, 0.3833, 0.5896, 0.3833, 0.806, 0.4, 0.8059, 0.4, 0.5898, 0.5667, 0.5896, 0.5667, 0.8056, 0.5833, 0.8054, 0.5833, 0.5891, 0.6333, 0.5877, 0.6333, 0.8053, 0.65, 0.8054, 0.65, 0.5876, 0.8167, 0.5876, 0.8167, 0.8059, 0.8333, 0.8057, 0.8333, 0.5876, 0.8, 0.5876, 0.8, 0.8062, 0.8167, 0.8059, 0.8167, 0.5876, 0.4, 0.5898, 0.4, 0.8059, 0.4167, 0.8058, 0.4167, 0.5899, 0.5833, 0.5891, 0.5833, 0.8054, 0.6, 0.8054, 0.6, 0.5886, 0.85, 0.5876, 0.85, 0.8055, 0.8594, 0.8053, 0.8594, 0.5877, 0.7667, 0.5876, 0.7667, 0.8067, 0.7833, 0.8064, 0.7833, 0.5876, 0.55, 0.5901, 0.55, 0.8057, 0.5667, 0.8056, 0.5667, 0.5896, 0.4667, 0.5902, 0.4667, 0.8057, 0.4833, 0.8057, 0.4833, 0.5903, 0.4333, 0.5901, 0.4333, 0.8058, 0.45, 0.8057, 0.45, 0.5902, 0.35, 0.5892, 0.35, 0.8062, 0.3667, 0.8061, 0.3667, 0.5894, 0.6833, 0.5876, 0.6833, 0.8059, 0.7, 0.8062, 0.7, 0.5876, 0.3333, 0.589, 0.3333, 0.8063, 0.35, 0.8062, 0.35, 0.5892, 0.6, 0.5886, 0.6, 0.8054, 0.6167, 0.8053, 0.6167, 0.5882, 0.0, 0.0, 0.0, 0.0, 0.0, 0.0, 0.0, 0.0, 0.0, 0.0, 0.0, 0.0, 0.4833, 0.5903, 0.4833, 0.8057, 0.5, 0.8057, 0.5, 0.5903, 0.0, 0.0, 0.0, 0.0, 0.0, 0.0, 0.0, 0.0, 0.0, 0.0, 0.0, 0.0, 0.0, 0.0, 0.0, 0.0, 0.0, 0.0, 0.0, 0.0, 0.0, 0.0, 0.0, 0.0, 0.0, 0.0, 0.0, 0.0, 0.0, 0.0, 0.0, 0.0, 0.0, 0.0, 0.1667, 0.589, 0.1667, 0.8063, 0.3333, 0.8063, 0.3333, 0.589, 0.0, 0.0, 0.0, 0.0, 0.0, 0.0, 0.0, 0.0, 0.0, 0.0, 0.0, 0.0, 0.0, 0.0, 0.0, 0.0, 0.0, 0.0, 0.0, 0.0, 0.0, 0.0, 0.0, 0.0, 0.0, 0.0, 0.0, 0.0, 0.0, 0.0, 0.0, 0.0, 0.0, 0.0, 0.0, 0.0, 0.0, 0.0, 0.0, 0.0, 0.0, 0.0, 0.0, 0.0, 0.0, 0.0, 0.0, 0.0, 0.0, 0.0, 0.0, 0.0, 0.0, 0.0, 0.0, 0.0, 0.0, 0.0, 0.0, 0.0, 0.0, 0.0, 0.0, 0.0, 0.0, 0.0, 0.0, 0.0, 0.0, 0.0, 0.0, 0.0, 0.0, 0.0, 0.0, 0.0, 0.0, 0.0, 0.0, 0.0, 0.5796, 0.75, 0.4094, 0.75, 0.4097, 0.75, 0.5795, 0.75, 0.0, 0.0, 0.0, 0.0, 0.0, 0.0, 0.0, 0.0, 0.0, 0.0, 0.4122, 0.5, 0.5782, 0.5, 0.578, 0.5, 0.5504, 0.5, 0.5457, 0.5, 0.5398, 0.5, 0.5332, 0.5, 0.526, 0.5, 0.5185, 0.5, 0.511, 0.5, 0.4126, 0.5, 0.0, 0.0, 0.0, 0.0, 0.0, 0.0, 0.0, 0.0, 0.0, 0.0, 0.0, 0.0, 0.5795, 0.75, 0.4097, 0.75, 0.4097, 0.75, 0.5106, 0.75, 0.5183, 0.75, 0.526, 0.75, 0.5334, 0.75, 0.5403, 0.75, 0.5462, 0.75, 0.5511, 0.75, 0.5795, 0.75, 0.0, 0.0, 0.0, 0.0, 0.0, 0.0, 0.0, 0.0, 0.0, 0.0, 0.0, 0.0, 0.0, 0.0, 0.0, 0.0, 0.0, 0.0, 0.0, 0.0, 0.0, 0.0, 0.0, 0.0, 0.5785, 0.5, 0.4083, 0.5, 0.4049, 0.5, 0.5805, 0.5, 0.0, 0.0, 0.0, 0.0, 0.0, 0.0, 0.0, 0.0, 0.0, 0.0, 0.0, 0.0, 0.0, 0.0, 0.0, 0.0, 0.1505, 0.5892, 0.1505, 0.8062, 0.1667, 0.8063, 0.1667, 0.589, 0.0, 0.0, 0.0, 0.0, 0.0, 0.0, 0.0, 0.0, 0.0, 0.0, 0.0, 0.0, 0.0, 0.0, 0.0, 0.0, 0.4094, 0.75, 0.5796, 0.75, 0.5812, 0.75, 0.4061, 0.75, 0.0, 0.0, 0.0, 0.0, 0.0, 0.0, 0.0, 0.0, 0.4083, 0.5, 0.5785, 0.5, 0.5786, 0.5, 0.5782, 0.5, 0.4122, 0.5, 0.4116, 0.5])
me_circle.update()

# ---- objects
ob_circle = bpy.data.objects.new('Circle', me_circle)

# ---- transforms, parenting, visibility, modifiers, constraints
ob_circle.location = (-3.108e-16, -0.7767, 3.128)
ob_circle.rotation_euler = (1.571, 1.192e-07, 0.0)

# ---- collection membership
col_collection.objects.link(ob_circle)

# ---- scene / render settings (as saved in the file)
scene.frame_start = 1; scene.frame_end = 250; scene.frame_set(1)
scene.render.engine = 'BLENDER_EEVEE_NEXT'
scene.render.bake_bias = 0.0
scene.render.bake_samples = 0
scene.cycles.sampling_pattern = 'TABULATED_SOBOL'
scene.eevee.use_volume_custom_range = False
scene.unit_settings.scale_length = 0.1
bpy.context.view_layer.update()

# ---- added for rendering (the .blend has no active camera and no usable light): camera, sun
cam_auto = bpy.data.cameras.new('AutoCamera')
cam_auto.lens = 50.0
cam_auto.sensor_width = 36.0
cam_auto.clip_end = 1000.0
ob_auto_camera = bpy.data.objects.new('AutoCamera', cam_auto)
scene.collection.objects.link(ob_auto_camera)
ob_auto_camera.location = (6.5361, -9.77647, 8.9745)
ob_auto_camera.rotation_euler = (1.09748, -7.21219e-08, 0.694738)
scene.camera = ob_auto_camera
light_auto_sun = bpy.data.lights.new('AutoSun', 'SUN')
light_auto_sun.energy = 3.0
light_auto_sun.angle = 0.0523599
ob_auto_sun = bpy.data.objects.new('AutoSun', light_auto_sun)
scene.collection.objects.link(ob_auto_sun)
ob_auto_sun.rotation_euler = (0.872665, 0.174533, 0.523599)
bpy.context.view_layer.update()
